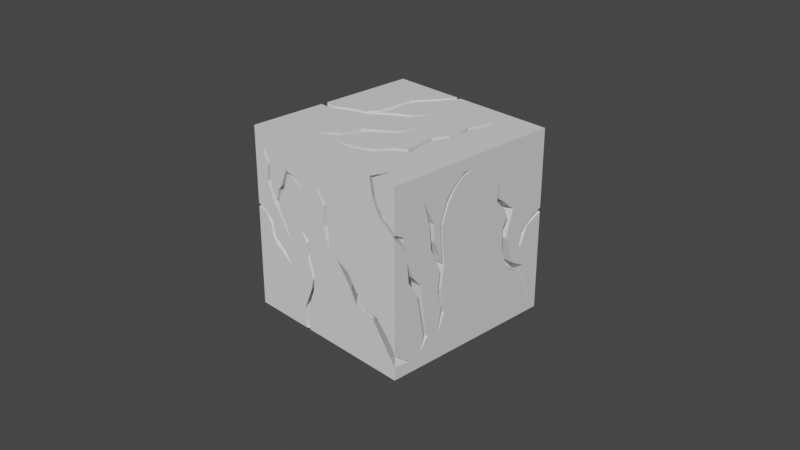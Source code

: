 # Source: breakableCube2.blend  (saved by Blender 3.6.11; exported with 4.5.12 LTS)
import bpy
from mathutils import Matrix  # noqa: F401  (used for matrix-valued properties, if any)

bpy.ops.wm.read_factory_settings(use_empty=True)
scene = bpy.context.scene
scene.name = 'Scene'

# ---- collections
col_collection = bpy.data.collections.new('Collection'); scene.collection.children.link(col_collection)

# ---- materials (node trees are filled in below, after node groups)
mat_material = bpy.data.materials.new('Material')
mat_material.alpha_threshold = 0.0
mat_material.use_transparent_shadow = False
mat_material.roughness = 0.5
mat_material.line_color = (0.0, 0.0, 0.0, 1.0)

# ---- material node trees
mat_material.use_nodes = True; mat_material.node_tree.nodes.clear()
_N = mat_material.node_tree.nodes; _L = mat_material.node_tree.links
n0 = _N.new('ShaderNodeOutputMaterial'); n0.name = 'Material Output'; n0.location = (300, 300)
n1 = _N.new('ShaderNodeBsdfPrincipled'); n1.name = 'Principled BSDF'; n1.location = (10, 300)
n1.distribution = 'GGX'
n1.subsurface_method = 'RANDOM_WALK_SKIN'
n1.inputs[3].default_value = 1.45
n1.inputs[27].default_value = (0.0, 0.0, 0.0, 1.0)
n1.inputs[28].default_value = 1.0
_L.new(n1.outputs[0], n0.inputs[0])
n0.is_active_output = True

# ---- world
world_world = bpy.data.worlds.new('World'); scene.world = world_world
world_world.use_nodes = True; world_world.node_tree.nodes.clear()
_N = world_world.node_tree.nodes; _L = world_world.node_tree.links
n0 = _N.new('ShaderNodeOutputWorld'); n0.name = 'World Output'; n0.location = (300, 300)
n1 = _N.new('ShaderNodeBackground'); n1.name = 'Background'; n1.location = (10, 300)
n1.inputs[0].default_value = (0.05088, 0.05088, 0.05088, 1.0)
_L.new(n1.outputs[0], n0.inputs[0])
n0.is_active_output = True
world_world.color = (0.05088, 0.05088, 0.05088)
world_world.use_sun_shadow = False
world_world.sun_shadow_jitter_overblur = 0.0

# ---- cameras
cam_camera = bpy.data.cameras.new('Camera')
cam_camera.clip_end = 100.0
cam_camera.ortho_scale = 7.314

# ---- meshes
me_cube = bpy.data.meshes.new('Cube')
me_cube.from_pydata([(1.0, 1.0, 1.0), (1.0, 1.0, -1.0), (1.0, -1.0, 1.0), (1.0, -1.0, -1.0), (-1.0, 1.0, 1.0), (-1.0, 1.0, -1.0), (-1.0, -1.0, 1.0), (-1.0, -1.0, -1.0), (0.5741, 0.7695, 1.0), (0.5962, 0.5833, 1.0), (0.54, 0.4384, 1.0), (0.5611, 0.2897, 1.0), (0.5459, 0.1378, 1.0), (0.4858, -0.02748, 1.0), (0.5073, -0.1852, 1.0), (0.5421, -0.3681, 1.0), (0.3958, -0.4633, 1.0), (0.3033, -0.5953, 1.0), (0.09424, -0.6985, 1.0), (-0.1308, -0.681, 1.0), (0.1065, -0.6385, 1.0), (0.2757, -0.5466, 1.0), (0.3493, -0.415, 1.0), (0.4772, -0.3366, 1.0), (0.4471, -0.1262, 1.0), (0.4286, 0.02273, 1.0), (0.505, 0.1832, 1.0), (0.5032, 0.3383, 1.0), (0.4788, 0.4735, 1.0), (0.5741, 0.7695, 0.9334), (0.5962, 0.5833, 0.9334), (0.54, 0.4384, 0.9334), (0.5611, 0.2897, 0.9334), (0.5459, 0.1378, 0.9334), (0.4858, -0.02748, 0.9334), (0.5073, -0.1852, 0.9334), (0.5421, -0.3681, 0.9334), (0.3958, -0.4633, 0.9334), (0.3033, -0.5953, 0.9334), (0.09424, -0.6985, 0.9334), (-0.1308, -0.681, 0.9334), (0.1065, -0.6385, 0.9334), (0.2757, -0.5466, 0.9334), (0.3493, -0.415, 0.9334), (0.4772, -0.3366, 0.9334), (0.4471, -0.1262, 0.9334), (0.4286, 0.02273, 0.9334), (0.505, 0.1832, 0.9334), (0.5032, 0.3383, 0.9334), (0.4788, 0.4735, 0.9334), (0.137, 0.08606, 1.0), (0.1487, -0.09492, 1.0), (-0.1242, -0.3386, 1.0), (-0.1914, -0.5445, 1.0), (-0.444, -0.7116, 1.0), (-0.2613, -0.5226, 1.0), (-0.2135, -0.3012, 1.0), (0.05416, -0.1165, 1.0), (0.09985, -0.05787, 1.0), (0.137, 0.08606, 0.7159), (0.1487, -0.09492, 0.7159), (-0.1242, -0.3386, 0.7159), (-0.1914, -0.5445, 0.7159), (-0.444, -0.7116, 0.7159), (-0.2613, -0.5226, 0.7159), (-0.2135, -0.3012, 0.7159), (0.05416, -0.1165, 0.7159), (0.09985, -0.05787, 0.7159), (-0.1871, 1.0, 1.0), (-0.1276, 1.0, 1.0), (-1.0, -0.1462, 1.0), (-1.0, -0.06851, 1.0), (0.003431, 0.4804, 1.0), (-0.1179, 0.3015, 1.0), (-0.2758, 0.2279, 1.0), (-0.4239, 0.1137, 1.0), (-0.3844, 0.2609, 1.0), (-0.4156, 0.4155, 1.0), (-0.3645, 0.6203, 1.0), (-0.2702, 0.738, 1.0), (-0.2625, 0.8629, 1.0), (-0.3473, 0.7292, 1.0), (-0.4465, 0.5937, 1.0), (-0.4572, 0.3622, 1.0), (-0.4553, 0.1581, 1.0), (-0.536, 0.03532, 1.0), (-0.7078, -0.01007, 1.0), (-0.8661, -0.09977, 1.0), (-0.8809, -0.1552, 1.0), (-0.7264, -0.08439, 1.0), (-0.5785, -0.03619, 1.0), (-0.4391, 0.01621, 1.0), (-0.3455, 0.1011, 1.0), (-0.114, 0.2531, 1.0), (-0.1484, 1.0, 0.8782), (-0.2052, 1.0, 0.7754), (-0.1977, 1.0, 0.8957), (-1.0, -0.04616, 0.8118), (-1.0, -0.08492, 0.6532), (-1.0, -0.03824, 0.4894), (-1.0, -0.1439, 0.6509), (-1.0, -0.11, 0.7686), (-1.0, -0.1119, 0.9286), (-0.05441, 0.8673, 0.8673), (0.005064, 0.8673, 0.8673), (-0.8673, -0.2788, 0.8673), (-0.8673, -0.2012, 0.8673), (0.1361, 0.3477, 0.8673), (0.01479, 0.1689, 0.8673), (-0.1431, 0.09525, 0.8673), (-0.2912, -0.01894, 0.8673), (-0.2517, 0.1282, 0.8673), (-0.2829, 0.2828, 0.8673), (-0.2318, 0.4876, 0.8673), (-0.1376, 0.6054, 0.8673), (-0.1298, 0.7302, 0.8673), (-0.2146, 0.5965, 0.8673), (-0.3138, 0.4611, 0.8673), (-0.3245, 0.2295, 0.8673), (-0.3227, 0.02541, 0.8673), (-0.4034, -0.09735, 0.8673), (-0.5751, -0.1427, 0.8673), (-0.7334, -0.2324, 0.8673), (-0.7482, -0.2878, 0.8673), (-0.5937, -0.2171, 0.8673), (-0.4458, -0.1689, 0.8673), (-0.3064, -0.1165, 0.8673), (-0.2129, -0.03154, 0.8673), (0.01869, 0.1204, 0.8673), (-0.01574, 0.8673, 0.7455), (-0.07258, 0.8673, 0.6427), (-0.06507, 0.8673, 0.763), (-0.8673, -0.1788, 0.6791), (-0.8673, -0.2176, 0.5206), (-0.8673, -0.1709, 0.3567), (-0.8673, -0.2766, 0.5182), (-0.8673, -0.2426, 0.6359), (-0.8673, -0.2446, 0.796), (-1.0, 0.04624, 0.3227), (-1.0, 0.1847, 0.1684), (-1.0, 0.2592, -0.05014), (-1.0, 0.4203, -0.1741), (-1.0, 0.521, -0.3542), (-1.0, 0.8267, -0.5443), (-1.0, 0.4967, -0.3965), (-1.0, 0.3834, -0.212), (-1.0, 0.2182, -0.08368), (-1.0, 0.1527, 0.1104), (-1.0, 0.1224, 0.1997), (-0.8438, 0.04624, 0.3227), (-0.8438, 0.1847, 0.1684), (-0.8438, 0.2592, -0.05014), (-0.8438, 0.4203, -0.1741), (-0.8438, 0.521, -0.3542), (-0.8438, 0.8267, -0.5443), (-0.8438, 0.4967, -0.3965), (-0.8438, 0.3834, -0.212), (-0.8438, 0.2182, -0.08368), (-0.8438, 0.1527, 0.1104), (-0.8438, 0.1224, 0.1997), (-1.0, -0.7373, -1.0), (-1.0, -0.7807, -1.0), (-0.7191, -0.7665, -1.0), (-1.0, -0.09735, 0.3766), (-1.0, -0.03602, 0.1271), (-1.0, -0.08752, -0.0287), (-1.0, -0.2052, -0.2272), (-1.0, -0.2491, -0.4542), (-1.0, -0.3546, -0.7306), (-1.0, -0.6634, -0.8396), (-1.0, -0.7846, -0.9724), (-1.0, -0.6717, -0.917), (-1.0, -0.4951, -0.8377), (-1.0, -0.3493, -0.8179), (-1.0, -0.245, -0.6604), (-1.0, -0.2231, -0.5), (-1.0, -0.1804, -0.3258), (-1.0, -0.09552, -0.1502), (-1.0, -0.009746, 0.0214), (-1.0, 0.02168, 0.149), (-0.8438, 0.04624, 0.3227), (-0.8438, 0.1847, 0.1684), (-0.8438, 0.2592, -0.05014), (-0.8438, 0.4203, -0.1741), (-0.8438, 0.521, -0.3542), (-0.8438, 0.8267, -0.5443), (-0.8438, 0.4967, -0.3965), (-0.8438, 0.3834, -0.212), (-0.8438, 0.2182, -0.08368), (-0.8438, 0.1527, 0.1104), (-0.8438, 0.1224, 0.1997), (-0.8563, -0.752, -1.0), (-0.8563, -0.7735, -1.0), (-0.8563, -0.09735, 0.3766), (-0.8563, -0.03602, 0.1271), (-0.8563, -0.08752, -0.0287), (-0.8563, -0.2052, -0.2272), (-0.8563, -0.2491, -0.4542), (-0.8563, -0.3546, -0.7306), (-0.8563, -0.6634, -0.8396), (-0.8563, -0.7846, -0.9724), (-0.8563, -0.6717, -0.917), (-0.8563, -0.4951, -0.8377), (-0.8563, -0.3493, -0.8179), (-0.8563, -0.245, -0.6604), (-0.8563, -0.2231, -0.5), (-0.8563, -0.1804, -0.3258), (-0.8563, -0.09552, -0.1502), (-0.8563, -0.009746, 0.0214), (-0.8563, 0.02168, 0.149), (-1.0, -1.0, 0.122), (-1.0, -1.0, 0.1611), (-0.898, -1.0, 0.1273), (-0.8424, -1.0, 0.08221), (-0.7761, -1.0, 0.01983), (-0.7442, -1.0, -0.1357), (-0.6897, -1.0, -0.1688), (-0.593, -1.0, -0.2458), (-0.4986, -1.0, -0.3716), (-0.6477, -1.0, -0.2562), (-0.7549, -1.0, -0.1906), (-0.8024, -1.0, -0.1053), (-0.8152, -1.0, -0.004476), (-0.8822, -1.0, 0.09593), (-0.9711, -1.0, 0.1161), (-1.0, -0.7257, 0.3067), (-1.0, -0.8052, 0.2226), (-1.0, -0.9027, 0.1878), (-1.0, -0.8603, 0.1341), (-1.0, -0.7377, 0.2045), (-0.6247, -0.6247, 0.122), (-0.6247, -0.6247, 0.1611), (-0.5227, -0.6247, 0.1273), (-0.4672, -0.6247, 0.08221), (-0.4008, -0.6247, 0.01983), (-0.3689, -0.6247, -0.1357), (-0.3145, -0.6247, -0.1688), (-0.2178, -0.6247, -0.2458), (-0.1233, -0.6247, -0.3716), (-0.2725, -0.6247, -0.2562), (-0.3796, -0.6247, -0.1906), (-0.4271, -0.6247, -0.1053), (-0.4399, -0.6247, -0.004476), (-0.5069, -0.6247, 0.09593), (-0.5959, -0.6247, 0.1161), (-0.6247, -0.3504, 0.3067), (-0.6247, -0.43, 0.2226), (-0.6247, -0.5274, 0.1878), (-0.6247, -0.4851, 0.1341), (-0.6247, -0.3624, 0.2045), (-0.5034, -1.0, -0.08222), (-0.6123, -1.0, 0.08575), (-0.7413, -1.0, 0.2546), (-0.8434, -1.0, 0.451), (-0.8091, -1.0, 0.6434), (-0.8811, -1.0, 0.7723), (-0.8853, -1.0, 0.8967), (-0.8373, -1.0, 0.7829), (-0.7902, -1.0, 0.6989), (-0.7745, -1.0, 0.6292), (-0.7837, -1.0, 0.5111), (-0.7667, -1.0, 0.4153), (-0.7229, -1.0, 0.3376), (-0.6951, -1.0, 0.293), (-0.6814, -1.0, 0.3332), (-0.6611, -1.0, 0.4132), (-0.6094, -1.0, 0.4749), (-0.5625, -1.0, 0.5902), (-0.5289, -1.0, 0.6725), (-0.4617, -1.0, 0.6506), (-0.3598, -1.0, 0.6254), (-0.308, -1.0, 0.5484), (-0.3751, -1.0, 0.5928), (-0.4508, -1.0, 0.6225), (-0.5169, -1.0, 0.6193), (-0.5389, -1.0, 0.536), (-0.5777, -1.0, 0.4501), (-0.6277, -1.0, 0.3808), (-0.6677, -1.0, 0.2794), (-0.6588, -1.0, 0.218), (-0.6125, -1.0, 0.1359), (-0.5526, -1.0, 0.06101), (-0.5034, -0.8358, -0.08222), (-0.6123, -0.8358, 0.08575), (-0.7413, -0.8358, 0.2546), (-0.8434, -0.8358, 0.451), (-0.8091, -0.8358, 0.6434), (-0.8811, -0.8358, 0.7723), (-0.8853, -0.8358, 0.8967), (-0.8373, -0.8358, 0.7829), (-0.7902, -0.8358, 0.6989), (-0.7745, -0.8358, 0.6292), (-0.7837, -0.8358, 0.5111), (-0.7667, -0.8358, 0.4153), (-0.7229, -0.8358, 0.3376), (-0.6951, -0.8358, 0.293), (-0.6814, -0.8358, 0.3332), (-0.6611, -0.8358, 0.4132), (-0.6094, -0.8358, 0.4749), (-0.5625, -0.8358, 0.5902), (-0.5289, -0.8358, 0.6725), (-0.4617, -0.8358, 0.6506), (-0.3598, -0.8358, 0.6254), (-0.308, -0.8358, 0.5484), (-0.3751, -0.8358, 0.5928), (-0.4508, -0.8358, 0.6225), (-0.5169, -0.8358, 0.6193), (-0.5389, -0.8358, 0.536), (-0.5777, -0.8358, 0.4501), (-0.6277, -0.8358, 0.3808), (-0.6677, -0.8358, 0.2794), (-0.6588, -0.8358, 0.218), (-0.6125, -0.8358, 0.1359), (-0.5526, -0.8358, 0.06101), (-0.2954, -1.0, -1.0), (-0.2482, -1.0, -1.0), (-0.3282, -1.0, 0.1072), (-0.2457, -1.0, -0.01669), (-0.2443, -1.0, -0.1656), (-0.1727, -1.0, -0.397), (-0.2101, -1.0, -0.5385), (-0.3197, -1.0, -0.7839), (-0.3118, -1.0, -0.9228), (-0.2754, -1.0, -0.8138), (-0.1633, -1.0, -0.5025), (-0.1493, -1.0, -0.3244), (-0.2, -1.0, -0.1674), (-0.2131, -1.0, 0.01715), (-0.212, -0.8745, -1.0), (-0.08577, -0.7192, -1.0), (-0.1537, -0.5842, -1.0), (-0.02545, -0.7283, -1.0), (-0.1535, -0.869, -1.0), (-0.2954, -0.7883, -0.7883), (-0.2482, -0.7883, -0.7883), (-0.3282, -0.7883, 0.3189), (-0.2457, -0.7883, 0.195), (-0.2443, -0.7883, 0.0461), (-0.1727, -0.7883, -0.1852), (-0.2101, -0.7883, -0.3268), (-0.3197, -0.7883, -0.5722), (-0.3118, -0.7883, -0.711), (-0.2754, -0.7883, -0.602), (-0.1633, -0.7883, -0.2907), (-0.1493, -0.7883, -0.1127), (-0.2, -0.7883, 0.04432), (-0.2131, -0.7883, 0.2289), (-0.212, -0.6627, -0.7883), (-0.08577, -0.5075, -0.7883), (-0.1537, -0.3725, -0.7883), (-0.02545, -0.5165, -0.7883), (-0.1535, -0.6573, -0.7883), (0.5741, 0.7695, 0.8804), (0.5962, 0.5833, 0.8804), (0.54, 0.4384, 0.8804), (0.5611, 0.2897, 0.8804), (0.5459, 0.1378, 0.8804), (0.4858, -0.02748, 0.8804), (0.5073, -0.1852, 0.8804), (0.5421, -0.3681, 0.8804), (0.3958, -0.4633, 0.8804), (0.3033, -0.5953, 0.8804), (0.09424, -0.6985, 0.8804), (-0.1308, -0.681, 0.8804), (0.1065, -0.6385, 0.8804), (0.2757, -0.5466, 0.8804), (0.3493, -0.415, 0.8804), (0.4772, -0.3366, 0.8804), (0.4471, -0.1262, 0.8804), (0.4286, 0.02273, 0.8804), (0.505, 0.1832, 0.8804), (0.5032, 0.3383, 0.8804), (0.4788, 0.4735, 0.8804), (-0.06531, -1.0, 0.6321), (-0.04909, -1.0, 0.6377), (0.02426, -1.0, 0.4759), (0.01324, -1.0, 0.256), (0.09675, -1.0, 0.02904), (0.08314, -1.0, 0.28), (0.07334, -1.0, 0.4915), (-0.1108, -1.0, 0.7114), (1.0, -1.0, -0.7166), (1.0, -1.0, -0.8576), (0.195, -1.0, -0.01283), (0.3626, -1.0, -0.1047), (0.485, -1.0, -0.2799), (0.5998, -1.0, -0.3929), (0.7635, -1.0, -0.4264), (0.9076, -1.0, -0.5816), (0.8676, -1.0, -0.6766), (0.709, -1.0, -0.4674), (0.473, -1.0, -0.4182), (0.4019, -1.0, -0.2685), (1.0, -0.8637, -0.8398), (1.0, -0.7577, -0.8736), (-0.06531, -0.8781, 0.6321), (-0.04909, -0.8781, 0.6377), (0.02426, -0.8781, 0.4759), (0.01324, -0.8781, 0.256), (0.09675, -0.8781, 0.02904), (0.08314, -0.8781, 0.28), (0.07334, -0.8781, 0.4915), (0.5344, -0.5344, -0.7166), (0.5344, -0.5344, -0.8576), (-0.2706, -0.5344, -0.01283), (-0.103, -0.5344, -0.1047), (0.01943, -0.5344, -0.2799), (0.1342, -0.5344, -0.3929), (0.298, -0.5344, -0.4264), (0.442, -0.5344, -0.5816), (0.402, -0.5344, -0.6766), (0.2434, -0.5344, -0.4674), (0.007462, -0.5344, -0.4182), (-0.06371, -0.5344, -0.2685), (0.5344, -0.3981, -0.8398), (0.5344, -0.2921, -0.8736), (0.6976, -1.0, 0.8956), (0.7378, -1.0, 0.9095), (0.7261, -1.0, 1.0), (0.6807, -1.0, 1.0), (1.0, -1.0, 0.5269), (1.0, -1.0, 0.4943), (0.713, -1.0, 0.8009), (0.8061, -1.0, 0.6305), (0.9101, -1.0, 0.5705), (0.8957, -1.0, 0.6366), (0.7876, -1.0, 0.7292), (0.7527, -1.0, 0.8406), (0.7535, -0.8093, 1.0), (0.722, -1.0, 0.9821), (1.0, -0.8929, 0.374), (1.0, -0.8569, 0.2967), (1.0, -0.8988, 0.4766), (1.0, -1.0, 0.5269), (1.0, -1.0, 0.4943), (1.0, -0.8929, 0.374), (1.0, -0.8569, 0.2967), (1.0, -0.8988, 0.4766), (0.6534, -0.9116, 0.8514), (0.6936, -0.9116, 0.8652), (0.6819, -0.9116, 0.9558), (0.6365, -0.9116, 0.9558), (0.9558, -0.9116, 0.4827), (0.9558, -0.9116, 0.4501), (0.6688, -0.9116, 0.7566), (0.7619, -0.9116, 0.5863), (0.8659, -0.9116, 0.5263), (0.8515, -0.9116, 0.5924), (0.7434, -0.9116, 0.685), (0.7085, -0.9116, 0.7964), (0.7093, -0.7209, 0.9558), (0.6778, -0.9116, 0.9379), (0.9558, -0.9116, 0.4827), (0.9558, -0.9116, 0.4501), (0.9558, -0.8044, 0.3298), (0.9558, -0.7685, 0.2525), (0.9558, -0.8104, 0.4324), (1.0, -0.8421, 0.2018), (1.0, -0.8242, -0.02117), (1.0, -0.7174, -0.1886), (1.0, -0.6751, -0.3959), (1.0, -0.6293, -0.6601), (1.0, -0.6711, -0.8249), (1.0, -0.5733, -0.6979), (1.0, -0.604, -0.5392), (1.0, -0.638, -0.3033), (1.0, -0.6684, -0.1122), (1.0, -0.7678, 0.01067), (0.7648, -0.8421, 0.2018), (0.7648, -0.8242, -0.02117), (0.7648, -0.7174, -0.1886), (0.7648, -0.6751, -0.3959), (0.7648, -0.6293, -0.6601), (0.7648, -0.6711, -0.8249), (0.7648, -0.5733, -0.6979), (0.7648, -0.604, -0.5392), (0.7648, -0.638, -0.3033), (0.7648, -0.6684, -0.1122), (0.7648, -0.7678, 0.01067), (1.0, -0.4331, -0.7248), (1.0, -0.3949, -0.43), (1.0, -0.4449, -0.2628), (1.0, -0.4186, -0.04366), (1.0, -0.539, 0.2152), (1.0, -0.5644, 0.4565), (1.0, -0.6361, 0.7423), (1.0, -0.5112, 0.4721), (1.0, -0.4963, 0.2805), (1.0, -0.4308, 0.1273), (1.0, -0.3962, 0.03131), (1.0, -0.4153, 0.2549), (1.0, -0.4277, 0.4063), (1.0, -0.3879, 0.5394), (1.0, -0.3487, 0.6553), (1.0, -0.262, 0.7579), (1.0, -0.1237, 0.8671), (1.0, 0.01658, 0.8852), (1.0, -0.1401, 0.825), (1.0, -0.2443, 0.7385), (1.0, -0.3248, 0.6157), (1.0, -0.4009, 0.416), (1.0, -0.3826, 0.2097), (1.0, -0.3646, 0.008248), (1.0, -0.402, -0.2533), (1.0, -0.353, -0.5233), (0.8644, -0.4331, -0.7248), (0.8644, -0.3949, -0.43), (0.8644, -0.4449, -0.2628), (0.8644, -0.4186, -0.04366), (0.8644, -0.539, 0.2152), (0.8644, -0.5644, 0.4565), (0.8644, -0.6361, 0.7423), (0.8644, -0.5112, 0.4721), (0.8644, -0.4963, 0.2805), (0.8644, -0.4308, 0.1273), (0.8644, -0.3962, 0.03131), (0.8644, -0.4153, 0.2549), (0.8644, -0.4277, 0.4063), (0.8644, -0.3879, 0.5394), (0.8644, -0.3487, 0.6553), (0.8644, -0.262, 0.7579), (0.8644, -0.1237, 0.8671), (0.8644, 0.01658, 0.8852), (0.8644, -0.1401, 0.825), (0.8644, -0.2443, 0.7385), (0.8644, -0.3248, 0.6157), (0.8644, -0.4009, 0.416), (0.8644, -0.3826, 0.2097), (0.8644, -0.3646, 0.008248), (0.8644, -0.402, -0.2533), (0.8644, -0.353, -0.5233), (1.0, 0.3523, 0.6307), (1.0, 0.4154, 0.4117), (1.0, 0.5874, 0.2671), (1.0, 0.4979, -0.02533), (1.0, 0.6098, -0.3351), (1.0, 0.7703, -0.4228), (1.0, 0.9177, -0.9056), (1.0, 0.6954, -0.4612), (1.0, 0.5273, -0.3893), (1.0, 0.4418, -0.1164), (1.0, 0.4446, 0.1094), (1.0, 0.5032, 0.1983), (1.0, 0.4707, 0.2936), (1.0, 0.3457, 0.4205), (0.8503, 0.3523, 0.6307), (0.8503, 0.4154, 0.4117), (0.8503, 0.5874, 0.2671), (0.8503, 0.4979, -0.02533), (0.8503, 0.6098, -0.3351), (0.8503, 0.7703, -0.4228), (0.8503, 0.9177, -0.9056), (0.8503, 0.6954, -0.4612), (0.8503, 0.5273, -0.3893), (0.8503, 0.4418, -0.1164), (0.8503, 0.4446, 0.1094), (0.8503, 0.5032, 0.1983), (0.8503, 0.4707, 0.2936), (0.8503, 0.3457, 0.4205), (1.0, 1.0, 0.1472), (1.0, 1.0, 0.0995), (0.8702, 1.0, 0.1288), (0.7233, 1.0, 0.2071), (0.6741, 1.0, 0.324), (0.486, 1.0, 0.3253), (0.7154, 1.0, 0.3787), (0.7304, 1.0, 0.2716), (0.7733, 1.0, 0.2223), (0.8624, 1.0, 0.1747), (0.9664, 1.0, 0.1507), (1.0, 0.8262, -0.3518), (1.0, 0.7254, -0.1928), (1.0, 0.8093, 0.006731), (1.0, 0.8551, 0.07703), (1.0, 0.7302, -0.02985), (1.0, 0.6969, -0.1795), (0.8708, 0.8708, 0.1472), (0.8708, 0.8708, 0.0995), (0.741, 0.8708, 0.1288), (0.5941, 0.8708, 0.2071), (0.5449, 0.8708, 0.324), (0.3568, 0.8708, 0.3253), (0.5862, 0.8708, 0.3787), (0.6012, 0.8708, 0.2716), (0.6441, 0.8708, 0.2223), (0.7332, 0.8708, 0.1747), (0.8372, 0.8708, 0.1507), (0.8708, 0.697, -0.3518), (0.8708, 0.5962, -0.1928), (0.8708, 0.6801, 0.006731), (0.8708, 0.7259, 0.07703), (0.8708, 0.601, -0.02985), (0.8708, 0.5677, -0.1795), (-0.2138, 1.0, 0.6585), (-0.151, 1.0, 0.5166), (-0.1288, 1.0, 0.3616), (0.06427, 1.0, 0.3478), (0.2576, 1.0, 0.3668), (0.4112, 1.0, 0.3153), (0.3815, 1.0, 0.3042), (0.278, 1.0, 0.3285), (0.1989, 1.0, 0.3242), (0.132, 1.0, 0.3014), (-0.03241, 1.0, 0.3245), (-0.1104, 1.0, 0.3231), (-0.1617, 1.0, 0.2762), (-0.175, 1.0, 0.1551), (-0.1077, 1.0, 0.05918), (-0.1032, 1.0, -0.09468), (0.008329, 1.0, -0.3032), (-0.04295, 1.0, -0.5582), (-0.216, 1.0, -0.8074), (-0.08236, 1.0, -0.5699), (-0.03458, 1.0, -0.3885), (-0.04051, 1.0, -0.2491), (-0.1085, 1.0, -0.1501), (-0.1288, 1.0, -0.00627), (-0.1616, 1.0, 0.1019), (-0.2126, 1.0, 0.1762), (-0.1845, 1.0, 0.2471), (-0.1653, 1.0, 0.3522), (-0.1725, 1.0, 0.5064), (-0.2074, 1.0, 0.5725), (-0.2138, 0.9095, 0.6585), (-0.151, 0.9095, 0.5166), (-0.1288, 0.9095, 0.3616), (0.06427, 0.9095, 0.3478), (0.2576, 0.9095, 0.3668), (0.4112, 0.9095, 0.3153), (0.3815, 0.9095, 0.3042), (0.278, 0.9095, 0.3285), (0.1989, 0.9095, 0.3242), (0.132, 0.9095, 0.3014), (-0.03241, 0.9095, 0.3245), (-0.1104, 0.9095, 0.3231), (-0.1617, 0.9095, 0.2762), (-0.175, 0.9095, 0.1551), (-0.1077, 0.9095, 0.05918), (-0.1032, 0.9095, -0.09468), (0.008329, 0.9095, -0.3032), (-0.04295, 0.9095, -0.5582), (-0.216, 0.9095, -0.8074), (-0.08236, 0.9095, -0.5699), (-0.03458, 0.9095, -0.3885), (-0.04051, 0.9095, -0.2491), (-0.1085, 0.9095, -0.1501), (-0.1288, 0.9095, -0.00627), (-0.1616, 0.9095, 0.1019), (-0.2126, 0.9095, 0.1762), (-0.1845, 0.9095, 0.2471), (-0.1653, 0.9095, 0.3522), (-0.1725, 0.9095, 0.5064), (-0.2074, 0.9095, 0.5725), (-0.4906, 1.0, 0.0367), (-0.5357, 1.0, -0.03341), (-0.6367, 1.0, -0.1107), (-0.6968, 1.0, -0.1876), (-0.7556, 1.0, -0.3804), (-0.8316, 1.0, -0.5476), (-0.8042, 1.0, -0.7251), (-0.7927, 1.0, -0.5585), (-0.7463, 1.0, -0.4314), (-0.713, 1.0, -0.3045), (-0.6594, 1.0, -0.1779), (-0.5945, 1.0, -0.1165), (-0.5013, 1.0, -0.03316), (-0.4906, 0.8531, 0.0367), (-0.5357, 0.8531, -0.03341), (-0.6367, 0.8531, -0.1107), (-0.6968, 0.8531, -0.1876), (-0.7556, 0.8531, -0.3804), (-0.8316, 0.8531, -0.5476), (-0.8042, 0.8531, -0.7251), (-0.7927, 0.8531, -0.5585), (-0.7463, 0.8531, -0.4314), (-0.713, 0.8531, -0.3045), (-0.6594, 0.8531, -0.1779), (-0.5945, 0.8531, -0.1165), (-0.5013, 0.8531, -0.03316), (-0.5406, 1.0, 0.2389), (-0.6273, 1.0, 0.3465), (-0.6367, 1.0, 0.5427), (-0.7113, 1.0, 0.7457), (-0.5957, 1.0, 0.5759), (-0.5907, 1.0, 0.4306), (-0.5406, 0.8207, 0.2389), (-0.6273, 0.8207, 0.3465), (-0.6367, 0.8207, 0.5427), (-0.7113, 0.8207, 0.7457), (-0.5957, 0.8207, 0.5759), (-0.5907, 0.8207, 0.4306), (0.5363, 1.0, -1.0), (0.4775, 1.0, -1.0), (0.4588, 1.0, -0.81), (0.4774, 0.819, -1.0), (0.4615, 0.5086, -1.0), (0.301, 0.3672, -1.0), (0.3435, -0.111, -1.0), (0.2698, 0.3475, -1.0), (0.3704, 0.5026, -1.0), (0.4378, 0.5676, -1.0), (0.4489, 0.8703, -1.0), (0.4968, 0.9743, -1.0), (0.5363, 0.8455, -0.8455), (0.4775, 0.8455, -0.8455), (0.4588, 0.8455, -0.6555), (0.4774, 0.6646, -0.8455), (0.4615, 0.3541, -0.8455), (0.301, 0.2127, -0.8455), (0.3435, -0.2655, -0.8455), (0.2698, 0.1931, -0.8455), (0.3704, 0.3482, -0.8455), (0.4378, 0.4132, -0.8455), (0.4489, 0.7158, -0.8455), (0.4968, 0.8199, -0.8455), (-0.7194, -0.7664, -1.0), (-0.8563, -0.7732, -1.0), (-0.8563, -0.09735, 0.3766), (-0.8563, -0.03602, 0.1271), (-0.8563, -0.08752, -0.0287), (-0.8563, -0.2052, -0.2272), (-0.8563, -0.2491, -0.4542), (-0.8563, -0.3546, -0.7306), (-0.8563, -0.6634, -0.8396), (-0.8563, -0.7846, -0.9724), (-0.8563, -0.6717, -0.917), (-0.8563, -0.4951, -0.8377), (-0.8563, -0.3493, -0.8179), (-0.8563, -0.245, -0.6604), (-0.8563, -0.2231, -0.5), (-0.8563, -0.1804, -0.3258), (-0.8563, -0.09552, -0.1502), (-0.8563, -0.009746, 0.0214), (-0.8563, 0.02168, 0.149), (-1.0, -0.7373, -1.0), (-1.0, -0.7807, -1.0), (-0.7191, -0.7665, -1.0), (-0.5932, -0.7745, -0.9901), (-0.7301, -0.7813, -0.9901), (-0.7301, -0.1055, 0.3865), (-0.7301, -0.04413, 0.137), (-0.7301, -0.09562, -0.01879), (-0.7301, -0.2133, -0.2173), (-0.7301, -0.2572, -0.4443), (-0.7301, -0.3627, -0.7207), (-0.7301, -0.6715, -0.8297), (-0.7301, -0.7927, -0.9625), (-0.7301, -0.6798, -0.9071), (-0.7301, -0.5032, -0.8278), (-0.7301, -0.3574, -0.808), (-0.7301, -0.2531, -0.6505), (-0.7301, -0.2312, -0.4901), (-0.7301, -0.1885, -0.3159), (-0.7301, -0.1036, -0.1403), (-0.7301, -0.01785, 0.03131), (-0.7301, 0.01358, 0.1589), (-0.0579, -0.3753, -1.0), (-0.03499, -0.08656, -1.0), (-0.1134, 0.1033, -1.0), (-0.1575, 0.4425, -1.0), (-0.3023, 0.6196, -1.0), (-0.3945, 0.7832, -1.0), (-0.6508, 0.8898, -1.0), (-0.41, 0.7437, -1.0), (-0.3611, 0.6428, -1.0), (-0.2548, 0.5101, -1.0), (-0.1891, 0.4125, -1.0), (-0.1703, 0.2515, -1.0), (-0.139, 0.0416, -1.0), (-0.08498, -0.0584, -1.0), (-0.07481, -0.2178, -1.0), (-0.0579, -0.3753, -0.8852), (-0.03499, -0.08656, -0.8852), (-0.1134, 0.1033, -0.8852), (-0.1575, 0.4425, -0.8852), (-0.3023, 0.6196, -0.8852), (-0.3945, 0.7832, -0.8852), (-0.6508, 0.8898, -0.8852), (-0.41, 0.7437, -0.8852), (-0.3611, 0.6428, -0.8852), (-0.2548, 0.5101, -0.8852), (-0.1891, 0.4125, -0.8852), (-0.1703, 0.2515, -0.8852), (-0.139, 0.0416, -0.8852), (-0.08498, -0.0584, -0.8852), (-0.07481, -0.2178, -0.8852), (-1.0, 0.2873, -1.0), (-1.0, 0.2499, -1.0), (-1.0, 0.2579, -0.878), (-0.9415, 0.3124, -1.0), (-0.7345, 0.2294, -1.0), (-0.5933, 0.121, -1.0), (-0.7954, 0.2089, -1.0), (-0.9495, 0.2561, -1.0), (-0.7445, 0.2873, -0.7445), (-0.7445, 0.2499, -0.7445), (-0.7445, 0.2579, -0.6226), (-0.6861, 0.3124, -0.7445), (-0.479, 0.2294, -0.7445), (-0.3379, 0.121, -0.7445), (-0.5399, 0.2089, -0.7445), (-0.6941, 0.2561, -0.7445)], [], [(0, 69, 79, 78, 77, 76, 75, 74, 73, 72, 93, 92, 91, 90, 89, 88, 70, 6, 54, 55, 56, 57, 58, 50, 51, 24, 25, 26, 27, 28, 8, 9), (3, 382, 389, 390, 391, 392, 383, 384, 385, 386, 387, 388, 381, 421, 424, 423, 422, 416, 374, 379, 378, 377, 376, 375, 373, 271, 272, 273, 274, 275, 276, 277, 278, 279, 280, 281, 250, 251, 252, 253, 254, 255, 256, 6, 211, 212, 213, 214, 215, 216, 217, 218, 219, 220, 221, 222, 223, 224, 210, 7, 314, 322, 321, 320, 319, 318, 317, 316, 327, 326, 325, 324, 323, 315), (7, 210, 228, 229, 225, 226, 227, 211, 6, 138, 148, 147, 146, 145, 144, 143, 5, 786, 788, 787, 160, 171, 172, 173, 174, 175, 176, 177, 178, 179, 163, 164, 165, 166, 167, 168, 169, 170, 161), (5, 762, 763, 764, 765, 766, 767, 768, 769, 770, 756, 757, 697, 696, 695, 694, 691, 1, 3, 315, 332, 331, 330, 329, 328, 314, 7, 161, 162, 160, 787, 793, 792, 791, 790, 789, 786), (1, 537, 538, 539, 540, 541, 542, 543, 544, 499, 500, 501, 502, 503, 504, 479), (5, 658, 659, 660, 661, 662, 663, 664, 665, 653, 617, 616, 615, 614, 613, 612, 611), (40, 39, 362, 363), (20, 19, 40, 41), (10, 11, 12, 13, 14, 15, 16, 17, 18, 19, 6, 419, 428, 418, 2, 0, 9), (13, 12, 33, 34), (28, 27, 48, 49), (21, 20, 41, 42), (14, 13, 34, 35), (8, 28, 49, 29), (22, 21, 42, 43), (15, 14, 35, 36), (23, 22, 43, 44), (16, 15, 36, 37), (9, 8, 29, 30), (24, 23, 44, 45), (17, 16, 37, 38), (10, 9, 30, 31), (25, 24, 45, 46), (18, 17, 38, 39), (11, 10, 31, 32), (26, 25, 46, 47), (19, 18, 39, 40), (12, 11, 32, 33), (27, 26, 47, 48), (62, 61, 60, 59, 67, 66, 65, 64, 63), (24, 51, 52, 53, 54, 6, 19, 20, 21, 22, 23), (57, 56, 65, 66), (54, 53, 62, 63), (51, 50, 59, 60), (58, 57, 66, 67), (55, 54, 63, 64), (52, 51, 60, 61), (50, 58, 67, 59), (56, 55, 64, 65), (53, 52, 61, 62), (105, 123, 124, 125, 126, 127, 128, 107, 108, 109, 110, 111, 112, 113, 114, 104, 103, 115, 116, 117, 118, 119, 120, 121, 122, 106), (77, 78, 113, 112), (71, 87, 86, 85, 84, 83, 82, 81, 80, 68, 4), (88, 89, 124, 123), (99, 100, 135, 134), (104, 129, 130, 131, 103), (106, 132, 133, 134, 135, 136, 137, 105), (100, 101, 136, 135), (89, 90, 125, 124), (78, 79, 114, 113), (101, 102, 137, 136), (90, 91, 126, 125), (79, 69, 104, 114), (102, 70, 105, 137), (91, 92, 127, 126), (68, 80, 115, 103), (92, 93, 128, 127), (80, 81, 116, 115), (93, 72, 107, 128), (81, 82, 117, 116), (69, 94, 129, 104), (82, 83, 118, 117), (94, 95, 130, 129), (83, 84, 119, 118), (95, 96, 131, 130), (84, 85, 120, 119), (72, 73, 108, 107), (96, 68, 103, 131), (85, 86, 121, 120), (73, 74, 109, 108), (71, 97, 132, 106), (86, 87, 122, 121), (74, 75, 110, 109), (97, 98, 133, 132), (87, 71, 106, 122), (75, 76, 111, 110), (98, 99, 134, 133), (70, 88, 123, 105), (76, 77, 112, 111), (157, 158, 189, 188), (5, 143, 142, 141, 140, 139, 138, 6, 70, 102, 101, 100, 99, 98, 97, 71, 4), (142, 143, 154, 153), (139, 140, 151, 150), (146, 147, 158, 157), (143, 144, 155, 154), (140, 141, 152, 151), (147, 148, 159, 158), (144, 145, 156, 155), (141, 142, 153, 152), (148, 138, 149, 159), (138, 139, 150, 149), (145, 146, 157, 156), (181, 182, 183, 184, 185, 186, 187, 188, 189, 190, 180), (160, 162, 736, 734), (170, 169, 199, 200), (154, 155, 186, 185), (151, 152, 183, 182), (158, 159, 190, 189), (155, 156, 187, 186), (152, 153, 184, 183), (159, 149, 180, 190), (149, 150, 181, 180), (156, 157, 188, 187), (153, 154, 185, 184), (150, 151, 182, 181), (201, 191, 715, 725), (177, 176, 206, 207), (161, 170, 200, 192), (164, 163, 193, 194), (178, 177, 207, 208), (171, 160, 191, 201), (165, 164, 194, 195), (179, 178, 208, 209), (172, 171, 201, 202), (166, 165, 195, 196), (163, 179, 209, 193), (173, 172, 202, 203), (167, 166, 196, 197), (174, 173, 203, 204), (168, 167, 197, 198), (175, 174, 204, 205), (169, 168, 198, 199), (176, 175, 205, 206), (218, 217, 237, 238), (210, 224, 244, 230), (230, 244, 243, 242, 241, 240, 239, 238, 237, 236, 235, 234, 233, 232, 231), (231, 247, 246, 245, 249, 248, 230), (226, 225, 245, 246), (219, 218, 238, 239), (212, 211, 231, 232), (227, 226, 246, 247), (220, 219, 239, 240), (213, 212, 232, 233), (211, 227, 247, 231), (221, 220, 240, 241), (214, 213, 233, 234), (228, 210, 230, 248), (222, 221, 241, 242), (215, 214, 234, 235), (229, 228, 248, 249), (223, 222, 242, 243), (216, 215, 235, 236), (225, 229, 249, 245), (224, 223, 243, 244), (217, 216, 236, 237), (6, 256, 257, 258, 259, 260, 261, 262, 263, 264, 265, 266, 267, 268, 269, 270, 271, 373, 380, 374, 416, 419), (269, 268, 300, 301), (302, 301, 300, 299, 298, 297, 296, 295, 294, 293, 292, 291, 290, 289, 288, 287, 286, 285, 284, 283, 282, 313, 312, 311, 310, 309, 308, 307, 306, 305, 304, 303), (256, 255, 287, 288), (270, 269, 301, 302), (257, 256, 288, 289), (271, 270, 302, 303), (258, 257, 289, 290), (272, 271, 303, 304), (259, 258, 290, 291), (273, 272, 304, 305), (260, 259, 291, 292), (274, 273, 305, 306), (261, 260, 292, 293), (275, 274, 306, 307), (262, 261, 293, 294), (276, 275, 307, 308), (263, 262, 294, 295), (277, 276, 308, 309), (264, 263, 295, 296), (251, 250, 282, 283), (278, 277, 309, 310), (265, 264, 296, 297), (252, 251, 283, 284), (279, 278, 310, 311), (266, 265, 297, 298), (253, 252, 284, 285), (280, 279, 311, 312), (267, 266, 298, 299), (254, 253, 285, 286), (281, 280, 312, 313), (268, 267, 299, 300), (255, 254, 286, 287), (250, 281, 313, 282), (334, 342, 343, 344, 345, 346, 335, 336, 337, 338, 339, 340, 341, 333), (319, 320, 339, 338), (325, 326, 345, 344), (333, 347, 348, 349, 350, 351, 334), (332, 315, 334, 351), (326, 327, 346, 345), (320, 321, 340, 339), (327, 316, 335, 346), (321, 322, 341, 340), (314, 328, 347, 333), (322, 314, 333, 341), (328, 329, 348, 347), (315, 323, 342, 334), (316, 317, 336, 335), (329, 330, 349, 348), (323, 324, 343, 342), (317, 318, 337, 336), (330, 331, 350, 349), (324, 325, 344, 343), (318, 319, 338, 337), (331, 332, 351, 350), (353, 352, 372, 371, 370, 369, 368, 367, 366, 365, 364, 363, 362, 361, 360, 359, 358, 357, 356, 355, 354), (33, 32, 355, 356), (48, 47, 370, 371), (41, 40, 363, 364), (34, 33, 356, 357), (49, 48, 371, 372), (42, 41, 364, 365), (35, 34, 357, 358), (29, 49, 372, 352), (43, 42, 365, 366), (36, 35, 358, 359), (44, 43, 366, 367), (37, 36, 359, 360), (30, 29, 352, 353), (45, 44, 367, 368), (38, 37, 360, 361), (31, 30, 353, 354), (46, 45, 368, 369), (39, 38, 361, 362), (32, 31, 354, 355), (47, 46, 369, 370), (395, 397, 398, 399, 400, 401, 396), (377, 378, 400, 399), (374, 380, 373), (387, 386, 407, 408), (383, 392, 413, 404), (375, 376, 398, 397), (374, 373, 395, 396), (378, 379, 401, 400), (376, 377, 399, 398), (373, 375, 397, 395), (379, 374, 396, 401), (402, 409, 408, 407, 406, 405, 404, 413, 412, 411, 410, 403), (403, 415, 414, 402), (393, 381, 402, 414), (388, 387, 408, 409), (394, 393, 414, 415), (381, 388, 409, 402), (382, 394, 415, 403), (389, 382, 403, 410), (390, 389, 410, 411), (384, 383, 404, 405), (391, 390, 411, 412), (385, 384, 405, 406), (392, 391, 412, 413), (386, 385, 406, 407), (422, 423, 445, 444), (428, 419, 441, 450), (417, 427, 426, 425, 420, 2), (416, 422, 444, 438), (427, 417, 439, 449), (418, 429, 417, 2), (431, 432, 437, 436), (421, 430, 435, 434), (432, 420, 433, 437), (430, 431, 436, 435), (420, 421, 434, 433), (453, 454, 455, 456, 452), (438, 444, 445, 446, 443, 442, 447, 448, 449, 439), (440, 450, 441), (441, 438, 439, 451, 440), (418, 428, 450, 440), (423, 424, 446, 445), (433, 434, 453, 452), (419, 416, 438, 441), (424, 421, 443, 446), (434, 435, 454, 453), (417, 429, 451, 439), (420, 425, 447, 442), (435, 436, 455, 454), (429, 418, 440, 451), (425, 426, 448, 447), (436, 437, 456, 455), (426, 427, 449, 448), (437, 433, 452, 456), (421, 420, 442, 443), (459, 460, 471, 470), (462, 461, 460, 459, 458, 457, 421, 381, 393, 394, 382, 3, 1, 479, 463), (474, 475, 476, 477, 478, 468, 469, 470, 471, 472, 473), (466, 467, 478, 477), (463, 464, 475, 474), (460, 461, 472, 471), (467, 457, 468, 478), (457, 458, 469, 468), (464, 465, 476, 475), (461, 462, 473, 472), (458, 459, 470, 469), (465, 466, 477, 476), (462, 463, 474, 473), (487, 486, 512, 513), (480, 481, 482, 483, 484, 485, 420, 432, 431, 430, 421, 457, 467, 466, 465, 464, 463, 479), (420, 485, 486, 487, 488, 489, 490, 491, 492, 493, 494, 495, 496, 0, 2), (505, 530, 529, 528, 527, 526, 525, 524, 523, 522, 521, 520, 519, 518, 517, 516, 515, 514, 513, 512, 511, 510, 509, 508, 507, 506), (502, 501, 527, 528), (480, 479, 505, 506), (495, 494, 520, 521), (488, 487, 513, 514), (503, 502, 528, 529), (481, 480, 506, 507), (496, 495, 521, 522), (489, 488, 514, 515), (504, 503, 529, 530), (482, 481, 507, 508), (497, 496, 522, 523), (490, 489, 515, 516), (479, 504, 530, 505), (483, 482, 508, 509), (498, 497, 523, 524), (491, 490, 516, 517), (484, 483, 509, 510), (499, 498, 524, 525), (492, 491, 517, 518), (485, 484, 510, 511), (500, 499, 525, 526), (493, 492, 518, 519), (486, 485, 511, 512), (501, 500, 526, 527), (494, 493, 519, 520), (499, 544, 531, 532, 533, 534, 535, 536, 537, 1, 560, 572, 571, 570, 575, 574, 573, 559, 0, 496, 497, 498), (539, 538, 552, 553), (550, 549, 548, 547, 546, 545, 558, 557, 556, 555, 554, 553, 552, 551), (532, 531, 545, 546), (540, 539, 553, 554), (533, 532, 546, 547), (541, 540, 554, 555), (534, 533, 547, 548), (542, 541, 555, 556), (535, 534, 548, 549), (543, 542, 556, 557), (536, 535, 549, 550), (544, 543, 557, 558), (537, 536, 550, 551), (531, 544, 558, 545), (538, 537, 551, 552), (577, 578, 579, 580, 581, 582, 583, 584, 585, 586, 576), (566, 567, 584, 583), (559, 573, 590, 576), (576, 590, 591, 592, 587, 588, 589, 577), (573, 574, 591, 590), (567, 568, 585, 584), (560, 561, 578, 577), (574, 575, 592, 591), (568, 569, 586, 585), (561, 562, 579, 578), (575, 570, 587, 592), (569, 559, 576, 586), (562, 563, 580, 579), (570, 571, 588, 587), (563, 564, 581, 580), (571, 572, 589, 588), (564, 565, 582, 581), (572, 560, 577, 589), (565, 566, 583, 582), (641, 642, 643, 644, 645, 646, 647, 648, 649, 650, 651, 652, 623, 624, 625, 626, 627, 628, 629, 630, 631, 632, 633, 634, 635, 636, 637, 638, 639, 640), (599, 600, 630, 629), (610, 609, 608, 607, 606, 605, 604, 603, 602, 601, 600, 599, 598, 563, 562, 561, 560, 1, 691, 693, 692, 5, 611), (613, 614, 644, 643), (600, 601, 631, 630), (614, 615, 645, 644), (601, 602, 632, 631), (615, 616, 646, 645), (602, 603, 633, 632), (616, 617, 647, 646), (603, 604, 634, 633), (617, 618, 648, 647), (604, 605, 635, 634), (618, 619, 649, 648), (605, 606, 636, 635), (619, 620, 650, 649), (606, 607, 637, 636), (593, 594, 624, 623), (620, 621, 651, 650), (607, 608, 638, 637), (594, 595, 625, 624), (621, 622, 652, 651), (608, 609, 639, 638), (595, 596, 626, 625), (622, 593, 623, 652), (609, 610, 640, 639), (596, 597, 627, 626), (610, 611, 641, 640), (597, 598, 628, 627), (611, 612, 642, 641), (598, 599, 629, 628), (612, 613, 643, 642), (670, 669, 668, 667, 666, 678, 677, 676, 675, 674, 673, 672, 671), (617, 653, 654, 655, 656, 657, 658, 5, 4, 682, 681, 680, 679, 618), (653, 665, 678, 666), (659, 658, 671, 672), (660, 659, 672, 673), (661, 660, 673, 674), (654, 653, 666, 667), (662, 661, 674, 675), (655, 654, 667, 668), (663, 662, 675, 676), (656, 655, 668, 669), (664, 663, 676, 677), (657, 656, 669, 670), (665, 664, 677, 678), (658, 657, 670, 671), (618, 679, 684, 683, 682, 4, 68, 96, 95, 94, 69, 0, 559, 569, 568, 567, 566, 565, 564, 563, 598, 597, 596, 595, 594, 593, 622, 621, 620, 619), (679, 680, 686, 685), (689, 690, 685, 686, 687, 688), (684, 679, 685, 690), (682, 683, 689, 688), (680, 681, 687, 686), (683, 684, 690, 689), (681, 682, 688, 687), (704, 705, 703), (694, 695, 707, 706), (697, 698, 710, 709), (703, 706, 707, 708, 709, 710, 711, 712, 713, 714, 704), (701, 702, 714, 713), (693, 691, 703, 705), (698, 699, 711, 710), (695, 696, 708, 707), (702, 692, 704, 714), (692, 693, 705, 704), (699, 700, 712, 711), (696, 697, 709, 708), (691, 694, 706, 703), (700, 701, 713, 712), (725, 715, 737, 747), (195, 194, 718, 719), (209, 208, 732, 733), (202, 201, 725, 726), (196, 195, 719, 720), (193, 209, 733, 717), (203, 202, 726, 727), (197, 196, 720, 721), (204, 203, 727, 728), (198, 197, 721, 722), (205, 204, 728, 729), (199, 198, 722, 723), (206, 205, 729, 730), (200, 199, 723, 724), (738, 746, 745, 744, 743, 742, 741, 740, 739, 755, 754, 753, 752, 751, 750, 749, 748, 747, 737), (207, 206, 730, 731), (192, 200, 724, 716), (194, 193, 717, 718), (208, 207, 731, 732), (162, 161, 735, 736), (719, 718, 740, 741), (733, 732, 754, 755), (726, 725, 747, 748), (720, 719, 741, 742), (717, 733, 755, 739), (727, 726, 748, 749), (721, 720, 742, 743), (728, 727, 749, 750), (722, 721, 743, 744), (729, 728, 750, 751), (723, 722, 744, 745), (730, 729, 751, 752), (724, 723, 745, 746), (715, 716, 738, 737), (731, 730, 752, 753), (716, 724, 746, 738), (718, 717, 739, 740), (732, 731, 753, 754), (697, 757, 758, 759, 760, 761, 762, 5, 692, 702, 701, 700, 699, 698), (762, 761, 776, 777), (776, 775, 774, 773, 772, 771, 785, 784, 783, 782, 781, 780, 779, 778, 777), (770, 769, 784, 785), (763, 762, 777, 778), (756, 770, 785, 771), (764, 763, 778, 779), (757, 756, 771, 772), (765, 764, 779, 780), (758, 757, 772, 773), (766, 765, 780, 781), (759, 758, 773, 774), (767, 766, 781, 782), (760, 759, 774, 775), (768, 767, 782, 783), (761, 760, 775, 776), (769, 768, 783, 784), (793, 787, 795, 801), (788, 786, 794, 796), (795, 796, 794), (794, 797, 798, 799, 800, 801, 795), (791, 792, 800, 799), (789, 790, 798, 797), (787, 788, 796, 795), (792, 793, 801, 800), (790, 791, 799, 798), (786, 789, 797, 794)])
_uv = me_cube.uv_layers.new(name='UVMap')
_uv.uv.foreach_set('vector', [0.625, 0.5, 0.766, 0.5, 0.7838, 0.5327, 0.7956, 0.5475, 0.802, 0.5731, 0.798, 0.5924, 0.803, 0.6108, 0.7845, 0.5965, 0.7647, 0.5873, 0.7496, 0.5649, 0.7642, 0.5934, 0.7932, 0.6124, 0.8049, 0.623, 0.8223, 0.6295, 0.8408, 0.6355, 0.8601, 0.6444, 0.875, 0.6433, 0.875, 0.75, 0.8055, 0.714, 0.7827, 0.6903, 0.7767, 0.6626, 0.7432, 0.6396, 0.7375, 0.6322, 0.7329, 0.6142, 0.7314, 0.6369, 0.6941, 0.6408, 0.6964, 0.6222, 0.6869, 0.6021, 0.6871, 0.5827, 0.6902, 0.5658, 0.6782, 0.5288, 0.6755, 0.5521, 0.375, 0.75, 0.3928, 0.75, 0.4154, 0.7665, 0.4416, 0.7864, 0.4477, 0.8159, 0.4664, 0.8248, 0.4984, 0.8506, 0.4869, 0.8297, 0.465, 0.8144, 0.4509, 0.8, 0.4467, 0.7796, 0.4273, 0.7616, 0.4104, 0.75, 0.5618, 0.75, 0.5713, 0.7612, 0.5788, 0.7742, 0.6001, 0.7859, 0.6119, 0.7878, 0.5797, 0.8811, 0.5614, 0.8658, 0.535, 0.8646, 0.5036, 0.8629, 0.532, 0.8733, 0.5595, 0.872, 0.579, 0.8832, 0.5685, 0.9135, 0.5741, 0.9219, 0.5778, 0.9314, 0.5774, 0.9396, 0.567, 0.9424, 0.5563, 0.9472, 0.5476, 0.9535, 0.5349, 0.9585, 0.5273, 0.9574, 0.517, 0.9516, 0.5076, 0.9441, 0.4897, 0.9379, 0.5107, 0.9515, 0.5318, 0.9677, 0.5564, 0.9804, 0.5804, 0.9761, 0.5965, 0.9851, 0.6121, 0.9857, 0.625, 1.0, 0.5201, 1.0, 0.5159, 0.9872, 0.5103, 0.9803, 0.5025, 0.972, 0.483, 0.968, 0.4789, 0.9612, 0.4693, 0.9491, 0.4535, 0.9373, 0.468, 0.956, 0.4762, 0.9694, 0.4868, 0.9753, 0.4994, 0.9769, 0.512, 0.9853, 0.5145, 0.9964, 0.5152, 1.0, 0.375, 1.0, 0.375, 0.9119, 0.3847, 0.914, 0.402, 0.915, 0.4327, 0.9013, 0.4504, 0.8966, 0.4793, 0.9055, 0.4979, 0.9057, 0.5134, 0.916, 0.5021, 0.9016, 0.4791, 0.9, 0.4594, 0.8937, 0.4372, 0.8954, 0.3983, 0.9094, 0.375, 0.906, 0.375, 0.0, 0.5152, 0.0, 0.5168, 0.01746, 0.5256, 0.03279, 0.5383, 0.03429, 0.5278, 0.02435, 0.5235, 0.01216, 0.5201, 0.0, 0.625, 0.0, 0.5403, 0.1308, 0.525, 0.1403, 0.5138, 0.1441, 0.4895, 0.1523, 0.4735, 0.1729, 0.4504, 0.1871, 0.432, 0.2283, 0.375, 0.25, 0.375, 0.1609, 0.3902, 0.1572, 0.375, 0.1562, 0.375, 0.03284, 0.3854, 0.04104, 0.3953, 0.06311, 0.3978, 0.08133, 0.4175, 0.09438, 0.4375, 0.09712, 0.4593, 0.1025, 0.4812, 0.1131, 0.5027, 0.1238, 0.5186, 0.1277, 0.5471, 0.1128, 0.5159, 0.1205, 0.4964, 0.1141, 0.4716, 0.09935, 0.4432, 0.09387, 0.4087, 0.08068, 0.395, 0.04207, 0.3784, 0.02692, 0.375, 0.02742, 0.125, 0.5, 0.1686, 0.5138, 0.1988, 0.532, 0.2049, 0.5446, 0.2181, 0.5612, 0.2264, 0.5734, 0.2287, 0.5936, 0.2326, 0.6198, 0.2394, 0.6323, 0.2406, 0.6522, 0.2428, 0.6719, 0.2456, 0.6358, 0.2929, 0.6389, 0.2876, 0.5791, 0.3077, 0.5614, 0.3097, 0.5226, 0.317, 0.5, 0.375, 0.5, 0.375, 0.75, 0.219, 0.75, 0.2308, 0.7336, 0.2468, 0.716, 0.2308, 0.698, 0.2393, 0.7149, 0.2235, 0.7343, 0.2131, 0.75, 0.125, 0.75, 0.125, 0.7226, 0.1601, 0.7208, 0.125, 0.7172, 0.125, 0.5938, 0.1313, 0.593, 0.1506, 0.5989, 0.1758, 0.6099, 0.1582, 0.5963, 0.1323, 0.586, 0.125, 0.5891, 0.375, 0.5, 0.3868, 0.5103, 0.4424, 0.5381, 0.4513, 0.5591, 0.4855, 0.5698, 0.5137, 0.5694, 0.5248, 0.5621, 0.5367, 0.5662, 0.5526, 0.5818, 0.577, 0.6656, 0.552, 0.6751, 0.5262, 0.6728, 0.501, 0.6706, 0.4683, 0.6753, 0.4346, 0.6691, 0.4094, 0.6791, 0.375, 0.25, 0.4316, 0.2711, 0.4094, 0.2745, 0.4302, 0.2759, 0.4461, 0.2817, 0.4619, 0.2859, 0.4778, 0.2926, 0.4854, 0.3007, 0.4959, 0.3123, 0.5046, 0.3137, 0.5127, 0.3548, 0.4992, 0.3589, 0.4812, 0.3614, 0.4689, 0.3699, 0.4514, 0.3707, 0.4288, 0.3647, 0.3991, 0.348, 0.7664, 0.7101, 0.7382, 0.7123, 0.7382, 0.7123, 0.7664, 0.7101, 0.7367, 0.7048, 0.7664, 0.7101, 0.7664, 0.7101, 0.7367, 0.7048, 0.6825, 0.5702, 0.6799, 0.5888, 0.6818, 0.6078, 0.6893, 0.6284, 0.6866, 0.6481, 0.6822, 0.671, 0.7005, 0.6829, 0.7121, 0.6994, 0.7382, 0.7123, 0.7664, 0.7101, 0.875, 0.75, 0.6649, 0.75, 0.6558, 0.7262, 0.6592, 0.75, 0.625, 0.75, 0.625, 0.5, 0.6755, 0.5521, 0.6893, 0.6284, 0.6818, 0.6078, 0.6818, 0.6078, 0.6893, 0.6284, 0.6902, 0.5658, 0.6871, 0.5827, 0.6871, 0.5827, 0.6902, 0.5658, 0.7155, 0.6933, 0.7367, 0.7048, 0.7367, 0.7048, 0.7155, 0.6933, 0.6866, 0.6481, 0.6893, 0.6284, 0.6893, 0.6284, 0.6866, 0.6481, 0.6782, 0.5288, 0.6902, 0.5658, 0.6902, 0.5658, 0.6782, 0.5288, 0.7063, 0.6769, 0.7155, 0.6933, 0.7155, 0.6933, 0.7063, 0.6769, 0.6822, 0.671, 0.6866, 0.6481, 0.6866, 0.6481, 0.6822, 0.671, 0.6904, 0.6671, 0.7063, 0.6769, 0.7063, 0.6769, 0.6904, 0.6671, 0.7005, 0.6829, 0.6822, 0.671, 0.6822, 0.671, 0.7005, 0.6829, 0.6755, 0.5521, 0.6782, 0.5288, 0.6782, 0.5288, 0.6755, 0.5521, 0.6941, 0.6408, 0.6904, 0.6671, 0.6904, 0.6671, 0.6941, 0.6408, 0.7121, 0.6994, 0.7005, 0.6829, 0.7005, 0.6829, 0.7121, 0.6994, 0.6825, 0.5702, 0.6755, 0.5521, 0.6755, 0.5521, 0.6825, 0.5702, 0.6964, 0.6222, 0.6941, 0.6408, 0.6941, 0.6408, 0.6964, 0.6222, 0.7382, 0.7123, 0.7121, 0.6994, 0.7121, 0.6994, 0.7382, 0.7123, 0.6799, 0.5888, 0.6825, 0.5702, 0.6825, 0.5702, 0.6799, 0.5888, 0.6869, 0.6021, 0.6964, 0.6222, 0.6964, 0.6222, 0.6869, 0.6021, 0.7664, 0.7101, 0.7382, 0.7123, 0.7382, 0.7123, 0.7664, 0.7101, 0.6818, 0.6078, 0.6799, 0.5888, 0.6799, 0.5888, 0.6818, 0.6078, 0.6871, 0.5827, 0.6869, 0.6021, 0.6869, 0.6021, 0.6871, 0.5827, 0.7739, 0.6931, 0.7655, 0.6673, 0.7314, 0.6369, 0.7329, 0.6142, 0.7375, 0.6322, 0.7432, 0.6396, 0.7767, 0.6626, 0.7827, 0.6903, 0.8055, 0.714, 0.6941, 0.6408, 0.7314, 0.6369, 0.7655, 0.6673, 0.7739, 0.6931, 0.8055, 0.714, 0.875, 0.75, 0.7664, 0.7101, 0.7367, 0.7048, 0.7155, 0.6933, 0.7063, 0.6769, 0.6904, 0.6671, 0.7432, 0.6396, 0.7767, 0.6626, 0.7767, 0.6626, 0.7432, 0.6396, 0.8055, 0.714, 0.7739, 0.6931, 0.7739, 0.6931, 0.8055, 0.714, 0.7314, 0.6369, 0.7329, 0.6142, 0.7329, 0.6142, 0.7314, 0.6369, 0.7375, 0.6322, 0.7432, 0.6396, 0.7432, 0.6396, 0.7375, 0.6322, 0.7827, 0.6903, 0.8055, 0.714, 0.8055, 0.714, 0.7827, 0.6903, 0.7655, 0.6673, 0.7314, 0.6369, 0.7314, 0.6369, 0.7655, 0.6673, 0.7329, 0.6142, 0.7375, 0.6322, 0.7375, 0.6322, 0.7329, 0.6142, 0.7767, 0.6626, 0.7827, 0.6903, 0.7827, 0.6903, 0.7767, 0.6626, 0.7739, 0.6931, 0.7655, 0.6673, 0.7655, 0.6673, 0.7739, 0.6931, 0.875, 0.6433, 0.8601, 0.6444, 0.8408, 0.6355, 0.8223, 0.6295, 0.8049, 0.623, 0.7932, 0.6124, 0.7642, 0.5934, 0.7496, 0.5649, 0.7647, 0.5873, 0.7845, 0.5965, 0.803, 0.6108, 0.798, 0.5924, 0.802, 0.5731, 0.7956, 0.5475, 0.7838, 0.5327, 0.766, 0.5, 0.7734, 0.5, 0.7828, 0.5171, 0.7934, 0.5339, 0.8058, 0.5508, 0.8071, 0.5797, 0.8069, 0.6052, 0.817, 0.6206, 0.8385, 0.6263, 0.8583, 0.6375, 0.875, 0.6336, 0.802, 0.5731, 0.7956, 0.5475, 0.7956, 0.5475, 0.802, 0.5731, 0.875, 0.6336, 0.8583, 0.6375, 0.8385, 0.6263, 0.817, 0.6206, 0.8069, 0.6052, 0.8071, 0.5797, 0.8058, 0.5508, 0.7934, 0.5339, 0.7828, 0.5171, 0.7734, 0.5, 0.875, 0.5, 0.8601, 0.6444, 0.8408, 0.6355, 0.8408, 0.6355, 0.8601, 0.6444, 0.5612, 0.1202, 0.5814, 0.107, 0.5814, 0.107, 0.5612, 0.1202, 0.625, 0.359, 0.6098, 0.3564, 0.5969, 0.3493, 0.612, 0.3503, 0.625, 0.3516, 0.625, 0.1164, 0.6015, 0.1192, 0.5817, 0.1144, 0.5612, 0.1202, 0.5814, 0.107, 0.5961, 0.1113, 0.6161, 0.111, 0.625, 0.1067, 0.5814, 0.107, 0.5961, 0.1113, 0.5961, 0.1113, 0.5814, 0.107, 0.8408, 0.6355, 0.8223, 0.6295, 0.8223, 0.6295, 0.8408, 0.6355, 0.7956, 0.5475, 0.7838, 0.5327, 0.7838, 0.5327, 0.7956, 0.5475, 0.5961, 0.1113, 0.6161, 0.111, 0.6161, 0.111, 0.5961, 0.1113, 0.8223, 0.6295, 0.8049, 0.623, 0.8049, 0.623, 0.8223, 0.6295, 0.7838, 0.5327, 0.766, 0.5, 0.766, 0.5, 0.7838, 0.5327, 0.6161, 0.111, 0.625, 0.1067, 0.625, 0.1067, 0.6161, 0.111, 0.8049, 0.623, 0.7932, 0.6124, 0.7932, 0.6124, 0.8049, 0.623, 0.7734, 0.5, 0.7828, 0.5171, 0.7828, 0.5171, 0.7734, 0.5, 0.7932, 0.6124, 0.7642, 0.5934, 0.7642, 0.5934, 0.7932, 0.6124, 0.7828, 0.5171, 0.7934, 0.5339, 0.7934, 0.5339, 0.7828, 0.5171, 0.7642, 0.5934, 0.7496, 0.5649, 0.7496, 0.5649, 0.7642, 0.5934, 0.7934, 0.5339, 0.8058, 0.5508, 0.8058, 0.5508, 0.7934, 0.5339, 0.625, 0.359, 0.6098, 0.3564, 0.6098, 0.3564, 0.625, 0.359, 0.8058, 0.5508, 0.8071, 0.5797, 0.8071, 0.5797, 0.8058, 0.5508, 0.6098, 0.3564, 0.5969, 0.3493, 0.5969, 0.3493, 0.6098, 0.3564, 0.8071, 0.5797, 0.8069, 0.6052, 0.8069, 0.6052, 0.8071, 0.5797, 0.5969, 0.3493, 0.612, 0.3503, 0.612, 0.3503, 0.5969, 0.3493, 0.8069, 0.6052, 0.817, 0.6206, 0.817, 0.6206, 0.8069, 0.6052, 0.7496, 0.5649, 0.7647, 0.5873, 0.7647, 0.5873, 0.7496, 0.5649, 0.612, 0.3503, 0.625, 0.3516, 0.625, 0.3516, 0.612, 0.3503, 0.817, 0.6206, 0.8385, 0.6263, 0.8385, 0.6263, 0.817, 0.6206, 0.7647, 0.5873, 0.7845, 0.5965, 0.7845, 0.5965, 0.7647, 0.5873, 0.625, 0.1164, 0.6015, 0.1192, 0.6015, 0.1192, 0.625, 0.1164, 0.8385, 0.6263, 0.8583, 0.6375, 0.8583, 0.6375, 0.8385, 0.6263, 0.7845, 0.5965, 0.803, 0.6108, 0.803, 0.6108, 0.7845, 0.5965, 0.6015, 0.1192, 0.5817, 0.1144, 0.5817, 0.1144, 0.6015, 0.1192, 0.8583, 0.6375, 0.875, 0.6336, 0.875, 0.6336, 0.8583, 0.6375, 0.803, 0.6108, 0.798, 0.5924, 0.798, 0.5924, 0.803, 0.6108, 0.5817, 0.1144, 0.5612, 0.1202, 0.5612, 0.1202, 0.5817, 0.1144, 0.875, 0.6433, 0.8601, 0.6444, 0.8601, 0.6444, 0.875, 0.6433, 0.798, 0.5924, 0.802, 0.5731, 0.802, 0.5731, 0.798, 0.5924, 0.4895, 0.1523, 0.5138, 0.1441, 0.5138, 0.1441, 0.4895, 0.1523, 0.375, 0.25, 0.432, 0.2283, 0.4557, 0.1901, 0.4782, 0.1775, 0.4937, 0.1574, 0.521, 0.1481, 0.5403, 0.1308, 0.625, 0.0, 0.625, 0.1067, 0.6161, 0.111, 0.5961, 0.1113, 0.5814, 0.107, 0.5612, 0.1202, 0.5817, 0.1144, 0.6015, 0.1192, 0.625, 0.1164, 0.625, 0.25, 0.4557, 0.1901, 0.432, 0.2283, 0.432, 0.2283, 0.4557, 0.1901, 0.521, 0.1481, 0.4937, 0.1574, 0.4937, 0.1574, 0.521, 0.1481, 0.4895, 0.1523, 0.5138, 0.1441, 0.5138, 0.1441, 0.4895, 0.1523, 0.432, 0.2283, 0.4504, 0.1871, 0.4504, 0.1871, 0.432, 0.2283, 0.4937, 0.1574, 0.4782, 0.1775, 0.4782, 0.1775, 0.4937, 0.1574, 0.5138, 0.1441, 0.525, 0.1403, 0.525, 0.1403, 0.5138, 0.1441, 0.4504, 0.1871, 0.4735, 0.1729, 0.4735, 0.1729, 0.4504, 0.1871, 0.4782, 0.1775, 0.4557, 0.1901, 0.4557, 0.1901, 0.4782, 0.1775, 0.525, 0.1403, 0.5403, 0.1308, 0.5403, 0.1308, 0.525, 0.1403, 0.5403, 0.1308, 0.521, 0.1481, 0.521, 0.1481, 0.5403, 0.1308, 0.4735, 0.1729, 0.4895, 0.1523, 0.4895, 0.1523, 0.4735, 0.1729, 0.521, 0.1481, 0.4937, 0.1574, 0.4782, 0.1775, 0.4557, 0.1901, 0.432, 0.2283, 0.4504, 0.1871, 0.4735, 0.1729, 0.4895, 0.1523, 0.5138, 0.1441, 0.525, 0.1403, 0.5403, 0.1308, 0.125, 0.7172, 0.1601, 0.7208, 0.1601, 0.7208, 0.125, 0.7172, 0.3784, 0.02692, 0.395, 0.04207, 0.395, 0.04207, 0.3784, 0.02692, 0.432, 0.2283, 0.4504, 0.1871, 0.4504, 0.1871, 0.432, 0.2283, 0.4937, 0.1574, 0.4782, 0.1775, 0.4782, 0.1775, 0.4937, 0.1574, 0.5138, 0.1441, 0.525, 0.1403, 0.525, 0.1403, 0.5138, 0.1441, 0.4504, 0.1871, 0.4735, 0.1729, 0.4735, 0.1729, 0.4504, 0.1871, 0.4782, 0.1775, 0.4557, 0.1901, 0.4557, 0.1901, 0.4782, 0.1775, 0.525, 0.1403, 0.5403, 0.1308, 0.5403, 0.1308, 0.525, 0.1403, 0.5403, 0.1308, 0.521, 0.1481, 0.521, 0.1481, 0.5403, 0.1308, 0.4735, 0.1729, 0.4895, 0.1523, 0.4895, 0.1523, 0.4735, 0.1729, 0.4557, 0.1901, 0.432, 0.2283, 0.432, 0.2283, 0.4557, 0.1901, 0.521, 0.1481, 0.4937, 0.1574, 0.4937, 0.1574, 0.521, 0.1481, 0.3854, 0.04104, 0.375, 0.03284, 0.375, 0.03284, 0.3854, 0.04104, 0.4812, 0.1131, 0.4593, 0.1025, 0.4593, 0.1025, 0.4812, 0.1131, 0.375, 0.02742, 0.3784, 0.02692, 0.3784, 0.02692, 0.375, 0.02742, 0.5159, 0.1205, 0.5471, 0.1128, 0.5471, 0.1128, 0.5159, 0.1205, 0.5027, 0.1238, 0.4812, 0.1131, 0.4812, 0.1131, 0.5027, 0.1238, 0.3854, 0.04104, 0.375, 0.03284, 0.375, 0.03284, 0.3854, 0.04104, 0.4964, 0.1141, 0.5159, 0.1205, 0.5159, 0.1205, 0.4964, 0.1141, 0.5186, 0.1277, 0.5027, 0.1238, 0.5027, 0.1238, 0.5186, 0.1277, 0.3953, 0.06311, 0.3854, 0.04104, 0.3854, 0.04104, 0.3953, 0.06311, 0.4716, 0.09935, 0.4964, 0.1141, 0.4964, 0.1141, 0.4716, 0.09935, 0.5471, 0.1128, 0.5186, 0.1277, 0.5186, 0.1277, 0.5471, 0.1128, 0.3978, 0.08133, 0.3953, 0.06311, 0.3953, 0.06311, 0.3978, 0.08133, 0.4432, 0.09387, 0.4716, 0.09935, 0.4716, 0.09935, 0.4432, 0.09387, 0.4175, 0.09438, 0.3978, 0.08133, 0.3978, 0.08133, 0.4175, 0.09438, 0.4087, 0.08068, 0.4432, 0.09387, 0.4432, 0.09387, 0.4087, 0.08068, 0.4375, 0.09712, 0.4175, 0.09438, 0.4175, 0.09438, 0.4375, 0.09712, 0.395, 0.04207, 0.4087, 0.08068, 0.4087, 0.08068, 0.395, 0.04207, 0.4593, 0.1025, 0.4375, 0.09712, 0.4375, 0.09712, 0.4593, 0.1025, 0.4535, 0.9373, 0.4693, 0.9491, 0.4693, 0.9491, 0.4535, 0.9373, 0.5152, 1.0, 0.5145, 0.9964, 0.5145, 0.9964, 0.5152, 1.0, 0.5152, 1.0, 0.5145, 0.9964, 0.512, 0.9853, 0.4994, 0.9769, 0.4868, 0.9753, 0.4762, 0.9694, 0.468, 0.956, 0.4535, 0.9373, 0.4693, 0.9491, 0.4789, 0.9612, 0.483, 0.968, 0.5025, 0.972, 0.5103, 0.9803, 0.5159, 0.9872, 0.5201, 1.0, 0.5201, 0.0, 0.5235, 0.01216, 0.5278, 0.02435, 0.5383, 0.03429, 0.5256, 0.03279, 0.5168, 0.01746, 0.5152, 0.0, 0.5278, 0.02435, 0.5383, 0.03429, 0.5383, 0.03429, 0.5278, 0.02435, 0.468, 0.956, 0.4535, 0.9373, 0.4535, 0.9373, 0.468, 0.956, 0.5159, 0.9872, 0.5201, 1.0, 0.5201, 1.0, 0.5159, 0.9872, 0.5235, 0.01216, 0.5278, 0.02435, 0.5278, 0.02435, 0.5235, 0.01216, 0.4762, 0.9694, 0.468, 0.956, 0.468, 0.956, 0.4762, 0.9694, 0.5103, 0.9803, 0.5159, 0.9872, 0.5159, 0.9872, 0.5103, 0.9803, 0.5201, 0.0, 0.5235, 0.01216, 0.5235, 0.01216, 0.5201, 0.0, 0.4868, 0.9753, 0.4762, 0.9694, 0.4762, 0.9694, 0.4868, 0.9753, 0.5025, 0.972, 0.5103, 0.9803, 0.5103, 0.9803, 0.5025, 0.972, 0.5168, 0.01746, 0.5152, 0.0, 0.5152, 0.0, 0.5168, 0.01746, 0.4994, 0.9769, 0.4868, 0.9753, 0.4868, 0.9753, 0.4994, 0.9769, 0.483, 0.968, 0.5025, 0.972, 0.5025, 0.972, 0.483, 0.968, 0.5256, 0.03279, 0.5168, 0.01746, 0.5168, 0.01746, 0.5256, 0.03279, 0.512, 0.9853, 0.4994, 0.9769, 0.4994, 0.9769, 0.512, 0.9853, 0.4789, 0.9612, 0.483, 0.968, 0.483, 0.968, 0.4789, 0.9612, 0.5383, 0.03429, 0.5256, 0.03279, 0.5256, 0.03279, 0.5383, 0.03429, 0.5145, 0.9964, 0.512, 0.9853, 0.512, 0.9853, 0.5145, 0.9964, 0.4693, 0.9491, 0.4789, 0.9612, 0.4789, 0.9612, 0.4693, 0.9491, 0.625, 1.0, 0.6121, 0.9857, 0.5979, 0.9797, 0.5874, 0.9738, 0.5787, 0.9718, 0.5639, 0.973, 0.5519, 0.9708, 0.5422, 0.9654, 0.5366, 0.9619, 0.5416, 0.9602, 0.5517, 0.9576, 0.5594, 0.9512, 0.5738, 0.9453, 0.5841, 0.9411, 0.5813, 0.9327, 0.5782, 0.92, 0.5685, 0.9135, 0.579, 0.8832, 0.5889, 0.8888, 0.5797, 0.8811, 0.6119, 0.7878, 0.625, 0.7899, 0.5813, 0.9327, 0.5841, 0.9411, 0.5841, 0.9411, 0.5813, 0.9327, 0.5782, 0.92, 0.5813, 0.9327, 0.5841, 0.9411, 0.5738, 0.9453, 0.5594, 0.9512, 0.5517, 0.9576, 0.5416, 0.9602, 0.5366, 0.9619, 0.5422, 0.9654, 0.5519, 0.9708, 0.5639, 0.973, 0.5787, 0.9718, 0.5874, 0.9738, 0.5979, 0.9797, 0.6121, 0.9857, 0.5965, 0.9851, 0.5804, 0.9761, 0.5564, 0.9804, 0.5318, 0.9677, 0.5107, 0.9515, 0.4897, 0.9379, 0.5076, 0.9441, 0.517, 0.9516, 0.5273, 0.9574, 0.5349, 0.9585, 0.5476, 0.9535, 0.5563, 0.9472, 0.567, 0.9424, 0.5774, 0.9396, 0.5778, 0.9314, 0.5741, 0.9219, 0.5685, 0.9135, 0.6121, 0.9857, 0.5965, 0.9851, 0.5965, 0.9851, 0.6121, 0.9857, 0.5782, 0.92, 0.5813, 0.9327, 0.5813, 0.9327, 0.5782, 0.92, 0.5979, 0.9797, 0.6121, 0.9857, 0.6121, 0.9857, 0.5979, 0.9797, 0.5685, 0.9135, 0.5782, 0.92, 0.5782, 0.92, 0.5685, 0.9135, 0.5874, 0.9738, 0.5979, 0.9797, 0.5979, 0.9797, 0.5874, 0.9738, 0.5741, 0.9219, 0.5685, 0.9135, 0.5685, 0.9135, 0.5741, 0.9219, 0.5787, 0.9718, 0.5874, 0.9738, 0.5874, 0.9738, 0.5787, 0.9718, 0.5778, 0.9314, 0.5741, 0.9219, 0.5741, 0.9219, 0.5778, 0.9314, 0.5639, 0.973, 0.5787, 0.9718, 0.5787, 0.9718, 0.5639, 0.973, 0.5774, 0.9396, 0.5778, 0.9314, 0.5778, 0.9314, 0.5774, 0.9396, 0.5519, 0.9708, 0.5639, 0.973, 0.5639, 0.973, 0.5519, 0.9708, 0.567, 0.9424, 0.5774, 0.9396, 0.5774, 0.9396, 0.567, 0.9424, 0.5422, 0.9654, 0.5519, 0.9708, 0.5519, 0.9708, 0.5422, 0.9654, 0.5563, 0.9472, 0.567, 0.9424, 0.567, 0.9424, 0.5563, 0.9472, 0.5366, 0.9619, 0.5422, 0.9654, 0.5422, 0.9654, 0.5366, 0.9619, 0.5476, 0.9535, 0.5563, 0.9472, 0.5563, 0.9472, 0.5476, 0.9535, 0.5416, 0.9602, 0.5366, 0.9619, 0.5366, 0.9619, 0.5416, 0.9602, 0.5107, 0.9515, 0.4897, 0.9379, 0.4897, 0.9379, 0.5107, 0.9515, 0.5349, 0.9585, 0.5476, 0.9535, 0.5476, 0.9535, 0.5349, 0.9585, 0.5517, 0.9576, 0.5416, 0.9602, 0.5416, 0.9602, 0.5517, 0.9576, 0.5318, 0.9677, 0.5107, 0.9515, 0.5107, 0.9515, 0.5318, 0.9677, 0.5273, 0.9574, 0.5349, 0.9585, 0.5349, 0.9585, 0.5273, 0.9574, 0.5594, 0.9512, 0.5517, 0.9576, 0.5517, 0.9576, 0.5594, 0.9512, 0.5564, 0.9804, 0.5318, 0.9677, 0.5318, 0.9677, 0.5564, 0.9804, 0.517, 0.9516, 0.5273, 0.9574, 0.5273, 0.9574, 0.517, 0.9516, 0.5738, 0.9453, 0.5594, 0.9512, 0.5594, 0.9512, 0.5738, 0.9453, 0.5804, 0.9761, 0.5564, 0.9804, 0.5564, 0.9804, 0.5804, 0.9761, 0.5076, 0.9441, 0.517, 0.9516, 0.517, 0.9516, 0.5076, 0.9441, 0.5841, 0.9411, 0.5738, 0.9453, 0.5738, 0.9453, 0.5841, 0.9411, 0.5965, 0.9851, 0.5804, 0.9761, 0.5804, 0.9761, 0.5965, 0.9851, 0.4897, 0.9379, 0.5076, 0.9441, 0.5076, 0.9441, 0.4897, 0.9379, 0.375, 0.906, 0.3983, 0.9094, 0.4372, 0.8954, 0.4594, 0.8937, 0.4791, 0.9, 0.5021, 0.9016, 0.5134, 0.916, 0.4979, 0.9057, 0.4793, 0.9055, 0.4504, 0.8966, 0.4327, 0.9013, 0.402, 0.915, 0.3847, 0.914, 0.375, 0.9119, 0.4504, 0.8966, 0.4327, 0.9013, 0.4327, 0.9013, 0.4504, 0.8966, 0.4594, 0.8937, 0.4791, 0.9, 0.4791, 0.9, 0.4594, 0.8937, 0.2131, 0.75, 0.2235, 0.7343, 0.2393, 0.7149, 0.2308, 0.698, 0.2468, 0.716, 0.2308, 0.7336, 0.219, 0.75, 0.2308, 0.7336, 0.219, 0.75, 0.219, 0.75, 0.2308, 0.7336, 0.4791, 0.9, 0.5021, 0.9016, 0.5021, 0.9016, 0.4791, 0.9, 0.4327, 0.9013, 0.402, 0.915, 0.402, 0.915, 0.4327, 0.9013, 0.5021, 0.9016, 0.5134, 0.916, 0.5134, 0.916, 0.5021, 0.9016, 0.402, 0.915, 0.3847, 0.914, 0.3847, 0.914, 0.402, 0.915, 0.2131, 0.75, 0.2235, 0.7343, 0.2235, 0.7343, 0.2131, 0.75, 0.3847, 0.914, 0.375, 0.9119, 0.375, 0.9119, 0.3847, 0.914, 0.2235, 0.7343, 0.2393, 0.7149, 0.2393, 0.7149, 0.2235, 0.7343, 0.375, 0.906, 0.3983, 0.9094, 0.3983, 0.9094, 0.375, 0.906, 0.5134, 0.916, 0.4979, 0.9057, 0.4979, 0.9057, 0.5134, 0.916, 0.2393, 0.7149, 0.2308, 0.698, 0.2308, 0.698, 0.2393, 0.7149, 0.3983, 0.9094, 0.4372, 0.8954, 0.4372, 0.8954, 0.3983, 0.9094, 0.4979, 0.9057, 0.4793, 0.9055, 0.4793, 0.9055, 0.4979, 0.9057, 0.2308, 0.698, 0.2468, 0.716, 0.2468, 0.716, 0.2308, 0.698, 0.4372, 0.8954, 0.4594, 0.8937, 0.4594, 0.8937, 0.4372, 0.8954, 0.4793, 0.9055, 0.4504, 0.8966, 0.4504, 0.8966, 0.4793, 0.9055, 0.2468, 0.716, 0.2308, 0.7336, 0.2308, 0.7336, 0.2468, 0.716, 0.6755, 0.5521, 0.6782, 0.5288, 0.6902, 0.5658, 0.6871, 0.5827, 0.6869, 0.6021, 0.6964, 0.6222, 0.6941, 0.6408, 0.6904, 0.6671, 0.7063, 0.6769, 0.7155, 0.6933, 0.7367, 0.7048, 0.7664, 0.7101, 0.7382, 0.7123, 0.7121, 0.6994, 0.7005, 0.6829, 0.6822, 0.671, 0.6866, 0.6481, 0.6893, 0.6284, 0.6818, 0.6078, 0.6799, 0.5888, 0.6825, 0.5702, 0.6818, 0.6078, 0.6799, 0.5888, 0.6799, 0.5888, 0.6818, 0.6078, 0.6871, 0.5827, 0.6869, 0.6021, 0.6869, 0.6021, 0.6871, 0.5827, 0.7367, 0.7048, 0.7664, 0.7101, 0.7664, 0.7101, 0.7367, 0.7048, 0.6893, 0.6284, 0.6818, 0.6078, 0.6818, 0.6078, 0.6893, 0.6284, 0.6902, 0.5658, 0.6871, 0.5827, 0.6871, 0.5827, 0.6902, 0.5658, 0.7155, 0.6933, 0.7367, 0.7048, 0.7367, 0.7048, 0.7155, 0.6933, 0.6866, 0.6481, 0.6893, 0.6284, 0.6893, 0.6284, 0.6866, 0.6481, 0.6782, 0.5288, 0.6902, 0.5658, 0.6902, 0.5658, 0.6782, 0.5288, 0.7063, 0.6769, 0.7155, 0.6933, 0.7155, 0.6933, 0.7063, 0.6769, 0.6822, 0.671, 0.6866, 0.6481, 0.6866, 0.6481, 0.6822, 0.671, 0.6904, 0.6671, 0.7063, 0.6769, 0.7063, 0.6769, 0.6904, 0.6671, 0.7005, 0.6829, 0.6822, 0.671, 0.6822, 0.671, 0.7005, 0.6829, 0.6755, 0.5521, 0.6782, 0.5288, 0.6782, 0.5288, 0.6755, 0.5521, 0.6941, 0.6408, 0.6904, 0.6671, 0.6904, 0.6671, 0.6941, 0.6408, 0.7121, 0.6994, 0.7005, 0.6829, 0.7005, 0.6829, 0.7121, 0.6994, 0.6825, 0.5702, 0.6755, 0.5521, 0.6755, 0.5521, 0.6825, 0.5702, 0.6964, 0.6222, 0.6941, 0.6408, 0.6941, 0.6408, 0.6964, 0.6222, 0.7382, 0.7123, 0.7121, 0.6994, 0.7121, 0.6994, 0.7382, 0.7123, 0.6799, 0.5888, 0.6825, 0.5702, 0.6825, 0.5702, 0.6799, 0.5888, 0.6869, 0.6021, 0.6964, 0.6222, 0.6964, 0.6222, 0.6869, 0.6021, 0.579, 0.8832, 0.5595, 0.872, 0.532, 0.8733, 0.5036, 0.8629, 0.535, 0.8646, 0.5614, 0.8658, 0.5797, 0.8811, 0.5036, 0.8629, 0.535, 0.8646, 0.535, 0.8646, 0.5036, 0.8629, 0.5797, 0.8811, 0.5889, 0.8888, 0.579, 0.8832, 0.4467, 0.7796, 0.4509, 0.8, 0.4509, 0.8, 0.4467, 0.7796, 0.4984, 0.8506, 0.4664, 0.8248, 0.4664, 0.8248, 0.4984, 0.8506, 0.5595, 0.872, 0.532, 0.8733, 0.532, 0.8733, 0.5595, 0.872, 0.5797, 0.8811, 0.579, 0.8832, 0.579, 0.8832, 0.5797, 0.8811, 0.535, 0.8646, 0.5614, 0.8658, 0.5614, 0.8658, 0.535, 0.8646, 0.532, 0.8733, 0.5036, 0.8629, 0.5036, 0.8629, 0.532, 0.8733, 0.579, 0.8832, 0.5595, 0.872, 0.5595, 0.872, 0.579, 0.8832, 0.5614, 0.8658, 0.5797, 0.8811, 0.5797, 0.8811, 0.5614, 0.8658, 0.4104, 0.75, 0.4273, 0.7616, 0.4467, 0.7796, 0.4509, 0.8, 0.465, 0.8144, 0.4869, 0.8297, 0.4984, 0.8506, 0.4664, 0.8248, 0.4477, 0.8159, 0.4416, 0.7864, 0.4154, 0.7665, 0.3928, 0.75, 0.3928, 0.75, 0.3908, 0.7197, 0.395, 0.733, 0.4104, 0.75, 0.395, 0.733, 0.4104, 0.75, 0.4104, 0.75, 0.395, 0.733, 0.4273, 0.7616, 0.4467, 0.7796, 0.4467, 0.7796, 0.4273, 0.7616, 0.3908, 0.7197, 0.395, 0.733, 0.395, 0.733, 0.3908, 0.7197, 0.4104, 0.75, 0.4273, 0.7616, 0.4273, 0.7616, 0.4104, 0.75, 0.3928, 0.75, 0.3908, 0.7197, 0.3908, 0.7197, 0.3928, 0.75, 0.4154, 0.7665, 0.3928, 0.75, 0.3928, 0.75, 0.4154, 0.7665, 0.4416, 0.7864, 0.4154, 0.7665, 0.4154, 0.7665, 0.4416, 0.7864, 0.4869, 0.8297, 0.4984, 0.8506, 0.4984, 0.8506, 0.4869, 0.8297, 0.4477, 0.8159, 0.4416, 0.7864, 0.4416, 0.7864, 0.4477, 0.8159, 0.465, 0.8144, 0.4869, 0.8297, 0.4869, 0.8297, 0.465, 0.8144, 0.4664, 0.8248, 0.4477, 0.8159, 0.4477, 0.8159, 0.4664, 0.8248, 0.4509, 0.8, 0.465, 0.8144, 0.465, 0.8144, 0.4509, 0.8, 0.6001, 0.7859, 0.5788, 0.7742, 0.5788, 0.7742, 0.6001, 0.7859, 0.6558, 0.7262, 0.6649, 0.75, 0.6649, 0.75, 0.6558, 0.7262, 0.6137, 0.7828, 0.6051, 0.7809, 0.5912, 0.7766, 0.5796, 0.763, 0.5659, 0.75, 0.625, 0.75, 0.6119, 0.7878, 0.6001, 0.7859, 0.6001, 0.7859, 0.6119, 0.7878, 0.6051, 0.7809, 0.6137, 0.7828, 0.6137, 0.7828, 0.6051, 0.7809, 0.625, 0.7842, 0.6228, 0.7847, 0.6137, 0.7828, 0.625, 0.75, 0.5371, 0.7321, 0.5596, 0.7373, 0.5596, 0.7373, 0.5371, 0.7321, 0.5618, 0.75, 0.5468, 0.7366, 0.5468, 0.7366, 0.5618, 0.75, 0.5596, 0.7373, 0.5659, 0.75, 0.5659, 0.75, 0.5596, 0.7373, 0.5468, 0.7366, 0.5371, 0.7321, 0.5371, 0.7321, 0.5468, 0.7366, 0.5659, 0.75, 0.5618, 0.75, 0.5618, 0.75, 0.5659, 0.75, 0.5618, 0.75, 0.5468, 0.7366, 0.5371, 0.7321, 0.5596, 0.7373, 0.5659, 0.75, 0.6119, 0.7878, 0.6001, 0.7859, 0.5788, 0.7742, 0.5713, 0.7612, 0.5618, 0.75, 0.5659, 0.75, 0.5796, 0.763, 0.5912, 0.7766, 0.6051, 0.7809, 0.6137, 0.7828, 0.6592, 0.75, 0.6558, 0.7262, 0.6649, 0.75, 0.625, 0.7899, 0.6119, 0.7878, 0.6137, 0.7828, 0.6228, 0.7847, 0.625, 0.7842, 0.6592, 0.75, 0.6558, 0.7262, 0.6558, 0.7262, 0.6592, 0.75, 0.5788, 0.7742, 0.5713, 0.7612, 0.5713, 0.7612, 0.5788, 0.7742, 0.5659, 0.75, 0.5618, 0.75, 0.5618, 0.75, 0.5659, 0.75, 0.625, 0.7899, 0.6119, 0.7878, 0.6119, 0.7878, 0.625, 0.7899, 0.5713, 0.7612, 0.5618, 0.75, 0.5618, 0.75, 0.5713, 0.7612, 0.5618, 0.75, 0.5468, 0.7366, 0.5468, 0.7366, 0.5618, 0.75, 0.6137, 0.7828, 0.6228, 0.7847, 0.6228, 0.7847, 0.6137, 0.7828, 0.5659, 0.75, 0.5796, 0.763, 0.5796, 0.763, 0.5659, 0.75, 0.5468, 0.7366, 0.5371, 0.7321, 0.5371, 0.7321, 0.5468, 0.7366, 0.6228, 0.7847, 0.625, 0.7842, 0.625, 0.7842, 0.6228, 0.7847, 0.5796, 0.763, 0.5912, 0.7766, 0.5912, 0.7766, 0.5796, 0.763, 0.5371, 0.7321, 0.5596, 0.7373, 0.5596, 0.7373, 0.5371, 0.7321, 0.5912, 0.7766, 0.6051, 0.7809, 0.6051, 0.7809, 0.5912, 0.7766, 0.5596, 0.7373, 0.5659, 0.75, 0.5659, 0.75, 0.5596, 0.7373, 0.5618, 0.75, 0.5659, 0.75, 0.5659, 0.75, 0.5618, 0.75, 0.4764, 0.7147, 0.4505, 0.7094, 0.4505, 0.7094, 0.4764, 0.7147, 0.3969, 0.7089, 0.4175, 0.7037, 0.4505, 0.7094, 0.4764, 0.7147, 0.4974, 0.728, 0.5252, 0.7303, 0.5618, 0.75, 0.4104, 0.75, 0.395, 0.733, 0.3908, 0.7197, 0.3928, 0.75, 0.375, 0.75, 0.375, 0.5, 0.4094, 0.6791, 0.4128, 0.6967, 0.4128, 0.6967, 0.4326, 0.7005, 0.4621, 0.7047, 0.486, 0.7086, 0.5013, 0.721, 0.5252, 0.7303, 0.4974, 0.728, 0.4764, 0.7147, 0.4505, 0.7094, 0.4175, 0.7037, 0.3969, 0.7089, 0.486, 0.7086, 0.5013, 0.721, 0.5013, 0.721, 0.486, 0.7086, 0.4128, 0.6967, 0.4326, 0.7005, 0.4326, 0.7005, 0.4128, 0.6967, 0.4505, 0.7094, 0.4175, 0.7037, 0.4175, 0.7037, 0.4505, 0.7094, 0.5013, 0.721, 0.5252, 0.7303, 0.5252, 0.7303, 0.5013, 0.721, 0.5252, 0.7303, 0.4974, 0.728, 0.4974, 0.728, 0.5252, 0.7303, 0.4326, 0.7005, 0.4621, 0.7047, 0.4621, 0.7047, 0.4326, 0.7005, 0.4175, 0.7037, 0.3969, 0.7089, 0.3969, 0.7089, 0.4175, 0.7037, 0.4974, 0.728, 0.4764, 0.7147, 0.4764, 0.7147, 0.4974, 0.728, 0.4621, 0.7047, 0.486, 0.7086, 0.486, 0.7086, 0.4621, 0.7047, 0.3969, 0.7089, 0.4128, 0.6967, 0.4128, 0.6967, 0.3969, 0.7089, 0.5351, 0.687, 0.559, 0.6889, 0.559, 0.6889, 0.5351, 0.687, 0.4462, 0.6744, 0.4672, 0.6806, 0.4945, 0.6773, 0.5269, 0.6924, 0.5571, 0.6956, 0.5928, 0.7045, 0.5659, 0.75, 0.5596, 0.7373, 0.5371, 0.7321, 0.5468, 0.7366, 0.5618, 0.75, 0.5252, 0.7303, 0.5013, 0.721, 0.486, 0.7086, 0.4621, 0.7047, 0.4326, 0.7005, 0.4128, 0.6967, 0.4094, 0.6791, 0.5659, 0.75, 0.5928, 0.7045, 0.559, 0.6889, 0.5351, 0.687, 0.5159, 0.6788, 0.5039, 0.6745, 0.5319, 0.6769, 0.5508, 0.6785, 0.5674, 0.6735, 0.5819, 0.6686, 0.5947, 0.6577, 0.6084, 0.6405, 0.6107, 0.6229, 0.625, 0.5, 0.625, 0.75, 0.4094, 0.6791, 0.4346, 0.6691, 0.4683, 0.6753, 0.501, 0.6706, 0.5262, 0.6728, 0.552, 0.6751, 0.577, 0.6656, 0.5923, 0.6555, 0.6031, 0.6425, 0.6107, 0.6229, 0.6084, 0.6405, 0.5947, 0.6577, 0.5819, 0.6686, 0.5674, 0.6735, 0.5508, 0.6785, 0.5319, 0.6769, 0.5039, 0.6745, 0.5159, 0.6788, 0.5351, 0.687, 0.559, 0.6889, 0.5928, 0.7045, 0.5571, 0.6956, 0.5269, 0.6924, 0.4945, 0.6773, 0.4672, 0.6806, 0.4462, 0.6744, 0.501, 0.6706, 0.5262, 0.6728, 0.5262, 0.6728, 0.501, 0.6706, 0.4462, 0.6744, 0.4094, 0.6791, 0.4094, 0.6791, 0.4462, 0.6744, 0.6084, 0.6405, 0.5947, 0.6577, 0.5947, 0.6577, 0.6084, 0.6405, 0.5159, 0.6788, 0.5351, 0.687, 0.5351, 0.687, 0.5159, 0.6788, 0.4683, 0.6753, 0.501, 0.6706, 0.501, 0.6706, 0.4683, 0.6753, 0.4672, 0.6806, 0.4462, 0.6744, 0.4462, 0.6744, 0.4672, 0.6806, 0.6107, 0.6229, 0.6084, 0.6405, 0.6084, 0.6405, 0.6107, 0.6229, 0.5039, 0.6745, 0.5159, 0.6788, 0.5159, 0.6788, 0.5039, 0.6745, 0.4346, 0.6691, 0.4683, 0.6753, 0.4683, 0.6753, 0.4346, 0.6691, 0.4945, 0.6773, 0.4672, 0.6806, 0.4672, 0.6806, 0.4945, 0.6773, 0.6031, 0.6425, 0.6107, 0.6229, 0.6107, 0.6229, 0.6031, 0.6425, 0.5319, 0.6769, 0.5039, 0.6745, 0.5039, 0.6745, 0.5319, 0.6769, 0.4094, 0.6791, 0.4346, 0.6691, 0.4346, 0.6691, 0.4094, 0.6791, 0.5269, 0.6924, 0.4945, 0.6773, 0.4945, 0.6773, 0.5269, 0.6924, 0.5923, 0.6555, 0.6031, 0.6425, 0.6031, 0.6425, 0.5923, 0.6555, 0.5508, 0.6785, 0.5319, 0.6769, 0.5319, 0.6769, 0.5508, 0.6785, 0.5571, 0.6956, 0.5269, 0.6924, 0.5269, 0.6924, 0.5571, 0.6956, 0.577, 0.6656, 0.5923, 0.6555, 0.5923, 0.6555, 0.577, 0.6656, 0.5674, 0.6735, 0.5508, 0.6785, 0.5508, 0.6785, 0.5674, 0.6735, 0.5928, 0.7045, 0.5571, 0.6956, 0.5571, 0.6956, 0.5928, 0.7045, 0.552, 0.6751, 0.577, 0.6656, 0.577, 0.6656, 0.552, 0.6751, 0.5819, 0.6686, 0.5674, 0.6735, 0.5674, 0.6735, 0.5819, 0.6686, 0.559, 0.6889, 0.5928, 0.7045, 0.5928, 0.7045, 0.559, 0.6889, 0.5262, 0.6728, 0.552, 0.6751, 0.552, 0.6751, 0.5262, 0.6728, 0.5947, 0.6577, 0.5819, 0.6686, 0.5819, 0.6686, 0.5947, 0.6577, 0.577, 0.6656, 0.5526, 0.5818, 0.5788, 0.581, 0.5515, 0.5731, 0.5334, 0.5516, 0.4968, 0.5628, 0.4581, 0.5488, 0.4471, 0.5287, 0.3868, 0.5103, 0.375, 0.5, 0.5124, 0.5, 0.5008, 0.5238, 0.4759, 0.5343, 0.456, 0.5217, 0.4776, 0.5379, 0.4963, 0.5337, 0.5096, 0.5181, 0.5184, 0.5, 0.625, 0.5, 0.6107, 0.6229, 0.6031, 0.6425, 0.5923, 0.6555, 0.4513, 0.5591, 0.4424, 0.5381, 0.4424, 0.5381, 0.4513, 0.5591, 0.4471, 0.5287, 0.4581, 0.5488, 0.4968, 0.5628, 0.5334, 0.5516, 0.5515, 0.5731, 0.5788, 0.581, 0.5526, 0.5818, 0.5367, 0.5662, 0.5248, 0.5621, 0.5137, 0.5694, 0.4855, 0.5698, 0.4513, 0.5591, 0.4424, 0.5381, 0.3868, 0.5103, 0.5515, 0.5731, 0.5788, 0.581, 0.5788, 0.581, 0.5515, 0.5731, 0.4855, 0.5698, 0.4513, 0.5591, 0.4513, 0.5591, 0.4855, 0.5698, 0.5334, 0.5516, 0.5515, 0.5731, 0.5515, 0.5731, 0.5334, 0.5516, 0.5137, 0.5694, 0.4855, 0.5698, 0.4855, 0.5698, 0.5137, 0.5694, 0.4968, 0.5628, 0.5334, 0.5516, 0.5334, 0.5516, 0.4968, 0.5628, 0.5248, 0.5621, 0.5137, 0.5694, 0.5137, 0.5694, 0.5248, 0.5621, 0.4581, 0.5488, 0.4968, 0.5628, 0.4968, 0.5628, 0.4581, 0.5488, 0.5367, 0.5662, 0.5248, 0.5621, 0.5248, 0.5621, 0.5367, 0.5662, 0.4471, 0.5287, 0.4581, 0.5488, 0.4581, 0.5488, 0.4471, 0.5287, 0.5526, 0.5818, 0.5367, 0.5662, 0.5367, 0.5662, 0.5526, 0.5818, 0.3868, 0.5103, 0.4471, 0.5287, 0.4471, 0.5287, 0.3868, 0.5103, 0.5788, 0.581, 0.5526, 0.5818, 0.5526, 0.5818, 0.5788, 0.581, 0.4424, 0.5381, 0.3868, 0.5103, 0.3868, 0.5103, 0.4424, 0.5381, 0.5124, 0.5, 0.5161, 0.4838, 0.5259, 0.4654, 0.5405, 0.4593, 0.5407, 0.4357, 0.5473, 0.4644, 0.5339, 0.4663, 0.5278, 0.4717, 0.5218, 0.4828, 0.5188, 0.4958, 0.5184, 0.5, 0.5339, 0.4663, 0.5278, 0.4717, 0.5278, 0.4717, 0.5339, 0.4663, 0.5184, 0.5, 0.5096, 0.5181, 0.5096, 0.5181, 0.5184, 0.5, 0.5184, 0.5, 0.5096, 0.5181, 0.4963, 0.5337, 0.4776, 0.5379, 0.456, 0.5217, 0.4759, 0.5343, 0.5008, 0.5238, 0.5124, 0.5, 0.5096, 0.5181, 0.4963, 0.5337, 0.4963, 0.5337, 0.5096, 0.5181, 0.5278, 0.4717, 0.5218, 0.4828, 0.5218, 0.4828, 0.5278, 0.4717, 0.5124, 0.5, 0.5161, 0.4838, 0.5161, 0.4838, 0.5124, 0.5, 0.4963, 0.5337, 0.4776, 0.5379, 0.4776, 0.5379, 0.4963, 0.5337, 0.5218, 0.4828, 0.5188, 0.4958, 0.5188, 0.4958, 0.5218, 0.4828, 0.5161, 0.4838, 0.5259, 0.4654, 0.5259, 0.4654, 0.5161, 0.4838, 0.4776, 0.5379, 0.456, 0.5217, 0.456, 0.5217, 0.4776, 0.5379, 0.5188, 0.4958, 0.5184, 0.5, 0.5184, 0.5, 0.5188, 0.4958, 0.5259, 0.4654, 0.5405, 0.4593, 0.5405, 0.4593, 0.5259, 0.4654, 0.456, 0.5217, 0.4759, 0.5343, 0.4759, 0.5343, 0.456, 0.5217, 0.5405, 0.4593, 0.5407, 0.4357, 0.5407, 0.4357, 0.5405, 0.4593, 0.4759, 0.5343, 0.5008, 0.5238, 0.5008, 0.5238, 0.4759, 0.5343, 0.5407, 0.4357, 0.5473, 0.4644, 0.5473, 0.4644, 0.5407, 0.4357, 0.5008, 0.5238, 0.5124, 0.5, 0.5124, 0.5, 0.5008, 0.5238, 0.5473, 0.4644, 0.5339, 0.4663, 0.5339, 0.4663, 0.5473, 0.4644, 0.3991, 0.348, 0.4288, 0.3647, 0.4514, 0.3707, 0.4689, 0.3699, 0.4812, 0.3614, 0.4992, 0.3589, 0.5127, 0.3548, 0.522, 0.3484, 0.5309, 0.3519, 0.544, 0.3543, 0.5633, 0.3534, 0.5716, 0.3491, 0.5823, 0.3483, 0.5646, 0.3561, 0.5452, 0.3589, 0.5435, 0.383, 0.5458, 0.4072, 0.5394, 0.4264, 0.538, 0.4227, 0.5411, 0.4097, 0.5405, 0.3999, 0.5377, 0.3915, 0.5406, 0.3709, 0.5404, 0.3612, 0.5345, 0.3548, 0.5194, 0.3531, 0.5074, 0.3615, 0.4882, 0.3621, 0.4621, 0.376, 0.4302, 0.3696, 0.538, 0.4227, 0.5411, 0.4097, 0.5411, 0.4097, 0.538, 0.4227, 0.4302, 0.3696, 0.4621, 0.376, 0.4882, 0.3621, 0.5074, 0.3615, 0.5194, 0.3531, 0.5345, 0.3548, 0.5404, 0.3612, 0.5406, 0.3709, 0.5377, 0.3915, 0.5405, 0.3999, 0.5411, 0.4097, 0.538, 0.4227, 0.5394, 0.4264, 0.5405, 0.4593, 0.5259, 0.4654, 0.5161, 0.4838, 0.5124, 0.5, 0.375, 0.5, 0.375, 0.442, 0.3987, 0.4324, 0.375, 0.4347, 0.375, 0.25, 0.3991, 0.348, 0.4514, 0.3707, 0.4689, 0.3699, 0.4689, 0.3699, 0.4514, 0.3707, 0.5411, 0.4097, 0.5405, 0.3999, 0.5405, 0.3999, 0.5411, 0.4097, 0.4689, 0.3699, 0.4812, 0.3614, 0.4812, 0.3614, 0.4689, 0.3699, 0.5405, 0.3999, 0.5377, 0.3915, 0.5377, 0.3915, 0.5405, 0.3999, 0.4812, 0.3614, 0.4992, 0.3589, 0.4992, 0.3589, 0.4812, 0.3614, 0.5377, 0.3915, 0.5406, 0.3709, 0.5406, 0.3709, 0.5377, 0.3915, 0.4992, 0.3589, 0.5127, 0.3548, 0.5127, 0.3548, 0.4992, 0.3589, 0.5406, 0.3709, 0.5404, 0.3612, 0.5404, 0.3612, 0.5406, 0.3709, 0.5127, 0.3548, 0.522, 0.3484, 0.522, 0.3484, 0.5127, 0.3548, 0.5404, 0.3612, 0.5345, 0.3548, 0.5345, 0.3548, 0.5404, 0.3612, 0.522, 0.3484, 0.5309, 0.3519, 0.5309, 0.3519, 0.522, 0.3484, 0.5345, 0.3548, 0.5194, 0.3531, 0.5194, 0.3531, 0.5345, 0.3548, 0.5309, 0.3519, 0.544, 0.3543, 0.544, 0.3543, 0.5309, 0.3519, 0.5194, 0.3531, 0.5074, 0.3615, 0.5074, 0.3615, 0.5194, 0.3531, 0.5823, 0.3483, 0.5646, 0.3561, 0.5646, 0.3561, 0.5823, 0.3483, 0.544, 0.3543, 0.5633, 0.3534, 0.5633, 0.3534, 0.544, 0.3543, 0.5074, 0.3615, 0.4882, 0.3621, 0.4882, 0.3621, 0.5074, 0.3615, 0.5646, 0.3561, 0.5452, 0.3589, 0.5452, 0.3589, 0.5646, 0.3561, 0.5633, 0.3534, 0.5716, 0.3491, 0.5716, 0.3491, 0.5633, 0.3534, 0.4882, 0.3621, 0.4621, 0.376, 0.4621, 0.376, 0.4882, 0.3621, 0.5452, 0.3589, 0.5435, 0.383, 0.5435, 0.383, 0.5452, 0.3589, 0.5716, 0.3491, 0.5823, 0.3483, 0.5823, 0.3483, 0.5716, 0.3491, 0.4621, 0.376, 0.4302, 0.3696, 0.4302, 0.3696, 0.4621, 0.376, 0.5435, 0.383, 0.5458, 0.4072, 0.5458, 0.4072, 0.5435, 0.383, 0.4302, 0.3696, 0.3991, 0.348, 0.3991, 0.348, 0.4302, 0.3696, 0.5458, 0.4072, 0.5394, 0.4264, 0.5394, 0.4264, 0.5458, 0.4072, 0.3991, 0.348, 0.4288, 0.3647, 0.4288, 0.3647, 0.3991, 0.348, 0.5394, 0.4264, 0.538, 0.4227, 0.538, 0.4227, 0.5394, 0.4264, 0.4288, 0.3647, 0.4514, 0.3707, 0.4514, 0.3707, 0.4288, 0.3647, 0.4524, 0.2806, 0.4766, 0.2879, 0.4862, 0.2954, 0.4958, 0.308, 0.5046, 0.3137, 0.4959, 0.3123, 0.4854, 0.3007, 0.4778, 0.2926, 0.4619, 0.2859, 0.4461, 0.2817, 0.4302, 0.2759, 0.4094, 0.2745, 0.4316, 0.2711, 0.5127, 0.3548, 0.5046, 0.3137, 0.4958, 0.308, 0.4862, 0.2954, 0.4766, 0.2879, 0.4524, 0.2806, 0.4316, 0.2711, 0.375, 0.25, 0.625, 0.25, 0.5932, 0.2861, 0.5678, 0.2954, 0.5433, 0.2966, 0.5299, 0.3074, 0.522, 0.3484, 0.5046, 0.3137, 0.4959, 0.3123, 0.4959, 0.3123, 0.5046, 0.3137, 0.4094, 0.2745, 0.4316, 0.2711, 0.4316, 0.2711, 0.4094, 0.2745, 0.4302, 0.2759, 0.4094, 0.2745, 0.4094, 0.2745, 0.4302, 0.2759, 0.4461, 0.2817, 0.4302, 0.2759, 0.4302, 0.2759, 0.4461, 0.2817, 0.4958, 0.308, 0.5046, 0.3137, 0.5046, 0.3137, 0.4958, 0.308, 0.4619, 0.2859, 0.4461, 0.2817, 0.4461, 0.2817, 0.4619, 0.2859, 0.4862, 0.2954, 0.4958, 0.308, 0.4958, 0.308, 0.4862, 0.2954, 0.4778, 0.2926, 0.4619, 0.2859, 0.4619, 0.2859, 0.4778, 0.2926, 0.4766, 0.2879, 0.4862, 0.2954, 0.4862, 0.2954, 0.4766, 0.2879, 0.4854, 0.3007, 0.4778, 0.2926, 0.4778, 0.2926, 0.4854, 0.3007, 0.4524, 0.2806, 0.4766, 0.2879, 0.4766, 0.2879, 0.4524, 0.2806, 0.4959, 0.3123, 0.4854, 0.3007, 0.4854, 0.3007, 0.4959, 0.3123, 0.4316, 0.2711, 0.4524, 0.2806, 0.4524, 0.2806, 0.4316, 0.2711, 0.522, 0.3484, 0.5299, 0.3074, 0.5538, 0.3012, 0.572, 0.3005, 0.5932, 0.2861, 0.625, 0.25, 0.625, 0.3516, 0.612, 0.3503, 0.5969, 0.3493, 0.6098, 0.3564, 0.625, 0.359, 0.625, 0.5, 0.5184, 0.5, 0.5188, 0.4958, 0.5218, 0.4828, 0.5278, 0.4717, 0.5339, 0.4663, 0.5473, 0.4644, 0.5407, 0.4357, 0.5405, 0.4593, 0.5394, 0.4264, 0.5458, 0.4072, 0.5435, 0.383, 0.5452, 0.3589, 0.5646, 0.3561, 0.5823, 0.3483, 0.5716, 0.3491, 0.5633, 0.3534, 0.544, 0.3543, 0.5309, 0.3519, 0.5299, 0.3074, 0.5433, 0.2966, 0.5433, 0.2966, 0.5299, 0.3074, 0.572, 0.3005, 0.5538, 0.3012, 0.5299, 0.3074, 0.5433, 0.2966, 0.5678, 0.2954, 0.5932, 0.2861, 0.5538, 0.3012, 0.5299, 0.3074, 0.5299, 0.3074, 0.5538, 0.3012, 0.5932, 0.2861, 0.572, 0.3005, 0.572, 0.3005, 0.5932, 0.2861, 0.5433, 0.2966, 0.5678, 0.2954, 0.5678, 0.2954, 0.5433, 0.2966, 0.572, 0.3005, 0.5538, 0.3012, 0.5538, 0.3012, 0.572, 0.3005, 0.5678, 0.2954, 0.5932, 0.2861, 0.5932, 0.2861, 0.5678, 0.2954, 0.375, 0.4347, 0.3987, 0.4324, 0.375, 0.442, 0.3097, 0.5226, 0.3077, 0.5614, 0.3077, 0.5614, 0.3097, 0.5226, 0.2929, 0.6389, 0.2837, 0.5816, 0.2837, 0.5816, 0.2929, 0.6389, 0.317, 0.5, 0.3097, 0.5226, 0.3077, 0.5614, 0.2876, 0.5791, 0.2929, 0.6389, 0.2837, 0.5816, 0.2963, 0.5622, 0.3047, 0.554, 0.3061, 0.5162, 0.3121, 0.5032, 0.3097, 0.5, 0.3061, 0.5162, 0.3121, 0.5032, 0.3121, 0.5032, 0.3061, 0.5162, 0.3987, 0.4324, 0.375, 0.442, 0.375, 0.442, 0.3987, 0.4324, 0.2837, 0.5816, 0.2963, 0.5622, 0.2963, 0.5622, 0.2837, 0.5816, 0.3077, 0.5614, 0.2876, 0.5791, 0.2876, 0.5791, 0.3077, 0.5614, 0.3121, 0.5032, 0.3097, 0.5, 0.3097, 0.5, 0.3121, 0.5032, 0.375, 0.4347, 0.3987, 0.4324, 0.3987, 0.4324, 0.375, 0.4347, 0.2963, 0.5622, 0.3047, 0.554, 0.3047, 0.554, 0.2963, 0.5622, 0.2876, 0.5791, 0.2929, 0.6389, 0.2929, 0.6389, 0.2876, 0.5791, 0.317, 0.5, 0.3097, 0.5226, 0.3097, 0.5226, 0.317, 0.5, 0.3047, 0.554, 0.3061, 0.5162, 0.3061, 0.5162, 0.3047, 0.554, 0.3854, 0.04104, 0.375, 0.03284, 0.375, 0.03284, 0.3854, 0.04104, 0.4964, 0.1141, 0.5159, 0.1205, 0.5159, 0.1205, 0.4964, 0.1141, 0.5186, 0.1277, 0.5027, 0.1238, 0.5027, 0.1238, 0.5186, 0.1277, 0.3953, 0.06311, 0.3854, 0.04104, 0.3854, 0.04104, 0.3953, 0.06311, 0.4716, 0.09935, 0.4964, 0.1141, 0.4964, 0.1141, 0.4716, 0.09935, 0.5471, 0.1128, 0.5186, 0.1277, 0.5186, 0.1277, 0.5471, 0.1128, 0.3978, 0.08133, 0.3953, 0.06311, 0.3953, 0.06311, 0.3978, 0.08133, 0.4432, 0.09387, 0.4716, 0.09935, 0.4716, 0.09935, 0.4432, 0.09387, 0.4175, 0.09438, 0.3978, 0.08133, 0.3978, 0.08133, 0.4175, 0.09438, 0.4087, 0.08068, 0.4432, 0.09387, 0.4432, 0.09387, 0.4087, 0.08068, 0.4375, 0.09712, 0.4175, 0.09438, 0.4175, 0.09438, 0.4375, 0.09712, 0.395, 0.04207, 0.4087, 0.08068, 0.4087, 0.08068, 0.395, 0.04207, 0.4593, 0.1025, 0.4375, 0.09712, 0.4375, 0.09712, 0.4593, 0.1025, 0.3784, 0.02692, 0.395, 0.04207, 0.395, 0.04207, 0.3784, 0.02692, 0.375, 0.02742, 0.3784, 0.02692, 0.395, 0.04207, 0.4087, 0.08068, 0.4432, 0.09387, 0.4716, 0.09935, 0.4964, 0.1141, 0.5159, 0.1205, 0.5471, 0.1128, 0.5186, 0.1277, 0.5027, 0.1238, 0.4812, 0.1131, 0.4593, 0.1025, 0.4375, 0.09712, 0.4175, 0.09438, 0.3978, 0.08133, 0.3953, 0.06311, 0.3854, 0.04104, 0.375, 0.03284, 0.4812, 0.1131, 0.4593, 0.1025, 0.4593, 0.1025, 0.4812, 0.1131, 0.375, 0.02742, 0.3784, 0.02692, 0.3784, 0.02692, 0.375, 0.02742, 0.5159, 0.1205, 0.5471, 0.1128, 0.5471, 0.1128, 0.5159, 0.1205, 0.5027, 0.1238, 0.4812, 0.1131, 0.4812, 0.1131, 0.5027, 0.1238, 0.1601, 0.7208, 0.125, 0.7226, 0.125, 0.7226, 0.1601, 0.7208, 0.4964, 0.1141, 0.5159, 0.1205, 0.5159, 0.1205, 0.4964, 0.1141, 0.5186, 0.1277, 0.5027, 0.1238, 0.5027, 0.1238, 0.5186, 0.1277, 0.3953, 0.06311, 0.3854, 0.04104, 0.3854, 0.04104, 0.3953, 0.06311, 0.4716, 0.09935, 0.4964, 0.1141, 0.4964, 0.1141, 0.4716, 0.09935, 0.5471, 0.1128, 0.5186, 0.1277, 0.5186, 0.1277, 0.5471, 0.1128, 0.3978, 0.08133, 0.3953, 0.06311, 0.3953, 0.06311, 0.3978, 0.08133, 0.4432, 0.09387, 0.4716, 0.09935, 0.4716, 0.09935, 0.4432, 0.09387, 0.4175, 0.09438, 0.3978, 0.08133, 0.3978, 0.08133, 0.4175, 0.09438, 0.4087, 0.08068, 0.4432, 0.09387, 0.4432, 0.09387, 0.4087, 0.08068, 0.4375, 0.09712, 0.4175, 0.09438, 0.4175, 0.09438, 0.4375, 0.09712, 0.395, 0.04207, 0.4087, 0.08068, 0.4087, 0.08068, 0.395, 0.04207, 0.4593, 0.1025, 0.4375, 0.09712, 0.4375, 0.09712, 0.4593, 0.1025, 0.3784, 0.02692, 0.395, 0.04207, 0.395, 0.04207, 0.3784, 0.02692, 0.0, 0.0, 0.0, 0.0, 0.0, 0.0, 0.0, 0.0, 0.4812, 0.1131, 0.4593, 0.1025, 0.4593, 0.1025, 0.4812, 0.1131, 0.375, 0.02742, 0.3784, 0.02692, 0.3784, 0.02692, 0.375, 0.02742, 0.5159, 0.1205, 0.5471, 0.1128, 0.5471, 0.1128, 0.5159, 0.1205, 0.5027, 0.1238, 0.4812, 0.1131, 0.4812, 0.1131, 0.5027, 0.1238, 0.2929, 0.6389, 0.2456, 0.6358, 0.2358, 0.6121, 0.2303, 0.5697, 0.2122, 0.5475, 0.2007, 0.5271, 0.1686, 0.5138, 0.125, 0.5, 0.3097, 0.5, 0.3121, 0.5032, 0.3061, 0.5162, 0.3047, 0.554, 0.2963, 0.5622, 0.2837, 0.5816, 0.1686, 0.5138, 0.2007, 0.5271, 0.2007, 0.5271, 0.1686, 0.5138, 0.2007, 0.5271, 0.2122, 0.5475, 0.2303, 0.5697, 0.2358, 0.6121, 0.2456, 0.6358, 0.2428, 0.6719, 0.2406, 0.6522, 0.2394, 0.6323, 0.2326, 0.6198, 0.2287, 0.5936, 0.2264, 0.5734, 0.2181, 0.5612, 0.2049, 0.5446, 0.1988, 0.532, 0.1686, 0.5138, 0.2406, 0.6522, 0.2394, 0.6323, 0.2394, 0.6323, 0.2406, 0.6522, 0.1988, 0.532, 0.1686, 0.5138, 0.1686, 0.5138, 0.1988, 0.532, 0.2428, 0.6719, 0.2406, 0.6522, 0.2406, 0.6522, 0.2428, 0.6719, 0.2049, 0.5446, 0.1988, 0.532, 0.1988, 0.532, 0.2049, 0.5446, 0.2456, 0.6358, 0.2428, 0.6719, 0.2428, 0.6719, 0.2456, 0.6358, 0.2181, 0.5612, 0.2049, 0.5446, 0.2049, 0.5446, 0.2181, 0.5612, 0.2358, 0.6121, 0.2456, 0.6358, 0.2456, 0.6358, 0.2358, 0.6121, 0.2264, 0.5734, 0.2181, 0.5612, 0.2181, 0.5612, 0.2264, 0.5734, 0.2303, 0.5697, 0.2358, 0.6121, 0.2358, 0.6121, 0.2303, 0.5697, 0.2287, 0.5936, 0.2264, 0.5734, 0.2264, 0.5734, 0.2287, 0.5936, 0.2122, 0.5475, 0.2303, 0.5697, 0.2303, 0.5697, 0.2122, 0.5475, 0.2326, 0.6198, 0.2287, 0.5936, 0.2287, 0.5936, 0.2326, 0.6198, 0.2007, 0.5271, 0.2122, 0.5475, 0.2122, 0.5475, 0.2007, 0.5271, 0.2394, 0.6323, 0.2326, 0.6198, 0.2326, 0.6198, 0.2394, 0.6323, 0.1313, 0.593, 0.125, 0.5938, 0.125, 0.5938, 0.1313, 0.593, 0.3902, 0.1572, 0.375, 0.1609, 0.375, 0.1609, 0.3902, 0.1572, 0.375, 0.1562, 0.3902, 0.1572, 0.375, 0.1609, 0.125, 0.5891, 0.1323, 0.586, 0.1582, 0.5963, 0.1758, 0.6099, 0.1506, 0.5989, 0.1313, 0.593, 0.125, 0.5938, 0.1758, 0.6099, 0.1506, 0.5989, 0.1506, 0.5989, 0.1758, 0.6099, 0.1323, 0.586, 0.1582, 0.5963, 0.1582, 0.5963, 0.1323, 0.586, 0.375, 0.1562, 0.3902, 0.1572, 0.3902, 0.1572, 0.375, 0.1562, 0.1506, 0.5989, 0.1313, 0.593, 0.1313, 0.593, 0.1506, 0.5989, 0.1582, 0.5963, 0.1758, 0.6099, 0.1758, 0.6099, 0.1582, 0.5963, 0.125, 0.5891, 0.1323, 0.586, 0.1323, 0.586, 0.125, 0.5891])
me_cube.materials.append(mat_material)
me_cube.use_mirror_vertex_groups = False
me_cube.update()

# ---- objects
ob_cube = bpy.data.objects.new('Cube', me_cube)
ob_camera = bpy.data.objects.new('Camera', cam_camera)

# ---- transforms, parenting, visibility, modifiers, constraints
ob_cube.location = (0.0, 0.0, 0.0)
ob_cube.lock_rotations_4d = False
ob_cube.empty_display_type = 'ARROWS'
ob_cube.lineart.crease_threshold = 0.0
ob_camera.location = (7.359, -6.926, 4.958)
ob_camera.rotation_euler = (1.109, 0.0, 0.8149)
ob_camera.lock_rotations_4d = False
ob_camera.empty_display_type = 'ARROWS'
ob_camera.color = (0.0, 0.0, 0.0, 0.0)
ob_camera.display_type = 'WIRE'
ob_camera.lineart.crease_threshold = 0.0

# ---- collection membership
col_collection.objects.link(ob_cube)
col_collection.objects.link(ob_camera)

# ---- scene / render settings (as saved in the file)
scene.camera = ob_camera
scene.frame_start = 1; scene.frame_end = 250; scene.frame_set(77)
scene.render.engine = 'BLENDER_EEVEE_NEXT'
scene.cycles.sampling_pattern = 'TABULATED_SOBOL'
scene.view_settings.view_transform = 'Filmic'
bpy.context.view_layer.update()

# ---- added for rendering (the .blend has no usable light): sun
light_auto_sun = bpy.data.lights.new('AutoSun', 'SUN')
light_auto_sun.energy = 3.0
light_auto_sun.angle = 0.0523599
ob_auto_sun = bpy.data.objects.new('AutoSun', light_auto_sun)
scene.collection.objects.link(ob_auto_sun)
ob_auto_sun.rotation_euler = (0.872665, 0.174533, 0.523599)
bpy.context.view_layer.update()
